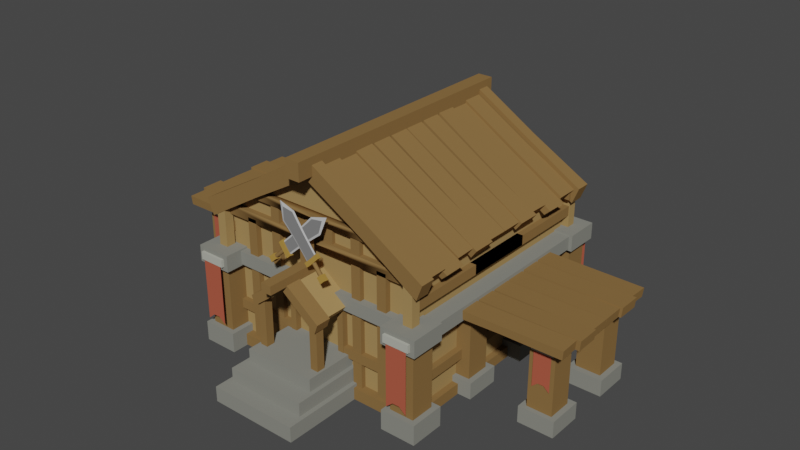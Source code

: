 # Source: Barracks_FirstAge_Level2.blend  (saved by Blender 3.0.42; exported with 4.5.12 LTS)
import bpy
from mathutils import Matrix  # noqa: F401  (used for matrix-valued properties, if any)

bpy.ops.wm.read_factory_settings(use_empty=True)
scene = bpy.context.scene
scene.name = 'Scene'

# ---- collections
col_collection = bpy.data.collections.new('Collection'); scene.collection.children.link(col_collection)

# ---- materials (node trees are filled in below, after node groups)
mat_wood = bpy.data.materials.new('Wood')
mat_wood.alpha_threshold = 0.0
mat_wood.use_transparent_shadow = False
mat_wood.diffuse_color = (0.2462, 0.1444, 0.0538, 1.0)
mat_wood.roughness = 0.5
mat_stone = bpy.data.materials.new('Stone')
mat_stone.alpha_threshold = 0.0
mat_stone.use_transparent_shadow = False
mat_stone.diffuse_color = (0.2444, 0.2462, 0.2155, 1.0)
mat_stone.roughness = 0.5
mat_wood_light = bpy.data.materials.new('Wood_Light')
mat_wood_light.alpha_threshold = 0.0
mat_wood_light.use_transparent_shadow = False
mat_wood_light.diffuse_color = (0.3757, 0.2432, 0.09746, 1.0)
mat_wood_light.roughness = 0.5
mat_stone_light = bpy.data.materials.new('Stone_Light')
mat_stone_light.alpha_threshold = 0.0
mat_stone_light.use_transparent_shadow = False
mat_stone_light.diffuse_color = (0.4541, 0.4575, 0.3991, 1.0)
mat_stone_light.roughness = 0.5
mat_main = bpy.data.materials.new('Main')
mat_main.alpha_threshold = 0.0
mat_main.use_transparent_shadow = False
mat_main.diffuse_color = (0.4385, 0.09992, 0.05886, 1.0)
mat_main.roughness = 0.5
mat_gold = bpy.data.materials.new('Gold')
mat_gold.alpha_threshold = 0.0
mat_gold.use_transparent_shadow = False
mat_gold.diffuse_color = (0.3844, 0.2247, 0.05113, 1.0)
mat_gold.roughness = 0.5
mat_metal_light = bpy.data.materials.new('Metal_Light')
mat_metal_light.alpha_threshold = 0.0
mat_metal_light.use_transparent_shadow = False
mat_metal_light.diffuse_color = (0.1902, 0.1902, 0.1902, 1.0)
mat_metal_light.roughness = 0.5
mat_white = bpy.data.materials.new('White')
mat_white.alpha_threshold = 0.0
mat_white.use_transparent_shadow = False
mat_white.diffuse_color = (0.4869, 0.4869, 0.4869, 1.0)
mat_white.roughness = 0.5

# ---- node groups
ng_auto_smooth = bpy.data.node_groups.new('Auto Smooth', 'GeometryNodeTree')
_s = ng_auto_smooth.interface.new_socket(name='Geometry', in_out='OUTPUT', socket_type='NodeSocketGeometry')
_s = ng_auto_smooth.interface.new_socket(name='Geometry', in_out='INPUT', socket_type='NodeSocketGeometry')
_s = ng_auto_smooth.interface.new_socket(name='Angle', in_out='INPUT', socket_type='NodeSocketFloat')
_s.subtype = 'ANGLE'
_s.min_value = 0.0
_s.max_value = 3.142
ng_auto_smooth.is_modifier = True
_N = ng_auto_smooth.nodes; _L = ng_auto_smooth.links
n0 = _N.new('NodeGroupOutput'); n0.name = 'Group Output'; n0.location = (480, -100)
n1 = _N.new('NodeGroupInput'); n1.name = 'Group Input'; n1.location = (-420, -300)
n2 = _N.new('NodeGroupInput'); n2.name = 'Group Input.001'; n2.location = (-60, -100)
n3 = _N.new('GeometryNodeSetShadeSmooth'); n3.name = 'Set Shade Smooth'; n3.location = (120, -100)
n3.domain = 'EDGE'
n4 = _N.new('GeometryNodeSetShadeSmooth'); n4.name = 'Set Shade Smooth.001'; n4.location = (300, -100)
n5 = _N.new('GeometryNodeInputMeshEdgeAngle'); n5.name = 'Edge Angle'; n5.location = (-420, -220)
n6 = _N.new('GeometryNodeInputEdgeSmooth'); n6.name = 'Is Edge Smooth'; n6.location = (-60, -160)
n7 = _N.new('GeometryNodeInputShadeSmooth'); n7.name = 'Is Face Smooth'; n7.location = (-240, -340)
n8 = _N.new('FunctionNodeBooleanMath'); n8.name = 'Boolean Math'; n8.location = (-60, -220)
n9 = _N.new('FunctionNodeCompare'); n9.name = 'Compare'; n9.location = (-240, -180)
n9.operation = 'LESS_EQUAL'
_L.new(n5.outputs[0], n9.inputs[0])
_L.new(n4.outputs[0], n0.inputs[0])
_L.new(n1.outputs[1], n9.inputs[1])
_L.new(n9.outputs[0], n8.inputs[0])
_L.new(n7.outputs[0], n8.inputs[1])
_L.new(n2.outputs[0], n3.inputs[0])
_L.new(n6.outputs[0], n3.inputs[1])
_L.new(n3.outputs[0], n4.inputs[0])
_L.new(n8.outputs[0], n3.inputs[2])
n0.is_active_output = True

# ---- material node trees

# ---- world
world_world = bpy.data.worlds.new('World'); scene.world = world_world
world_world.use_nodes = True; world_world.node_tree.nodes.clear()
_N = world_world.node_tree.nodes; _L = world_world.node_tree.links
n0 = _N.new('ShaderNodeOutputWorld'); n0.name = 'World Output'; n0.location = (300, 300)
n1 = _N.new('ShaderNodeBackground'); n1.name = 'Background'; n1.location = (10, 300)
n1.inputs[0].default_value = (0.05088, 0.05088, 0.05088, 1.0)
_L.new(n1.outputs[0], n0.inputs[0])
n0.is_active_output = True
world_world.color = (0.05088, 0.05088, 0.05088)
world_world.use_sun_shadow = False
world_world.sun_shadow_jitter_overblur = 0.0

# ---- meshes
me_cube_228 = bpy.data.meshes.new('Cube.228')
me_cube_228.from_pydata([(0.4961, -0.4881, 0.5797), (0.4714, -0.4865, 0.5163), (0.4961, -0.429, 0.5797), (0.4714, -0.4274, 0.5163), (0.3208, -0.4574, 0.5449), (0.3208, -0.4574, -0.00528), (0.2818, -0.4574, 0.5449), (0.2818, -0.4574, -0.00528), (0.3208, -0.4156, 0.5449), (0.3208, -0.4156, -0.00528), (0.2818, -0.4156, 0.5449), (0.2818, -0.4156, -0.00528), (0.1418, -0.6121, 0.3209), (0.1557, -0.6121, 0.3578), (0.1418, -0.5511, 0.3209), (0.1557, -0.5511, 0.3578), (0.2056, -0.4538, 0.6371), (0.2056, -0.4538, -0.007164), (0.1666, -0.4538, 0.6371), (0.1666, -0.4538, -0.007164), (0.2056, -0.4191, 0.6371), (0.2056, -0.4191, -0.007164), (0.1666, -0.4191, 0.6371), (0.1666, -0.4191, -0.007164), (0.3981, -0.4558, 0.1458), (0.1068, -0.4558, 0.1458), (0.3981, -0.4558, 0.1848), (0.1068, -0.4558, 0.1848), (0.3981, -0.414, 0.1458), (0.1068, -0.414, 0.1458), (0.3981, -0.414, 0.1848), (0.1068, -0.414, 0.1848), (0.3067, -0.4221, 0.1458), (0.3067, -0.4221, 0.1848), (0.2649, -0.4221, 0.1458), (0.2649, -0.4221, 0.1848), (0.2552, -0.4824, 0.7198), (0.2431, -0.4812, 0.6553), (0.2552, -0.4343, 0.7198), (0.2431, -0.4331, 0.6553), (0.4759, -0.4348, 0.5724), (0.4523, -0.4333, 0.5407), (0.4759, -0.3439, 0.5724), (0.4523, -0.3424, 0.5407), (0.2552, -0.4297, 0.7007), (0.2431, -0.4284, 0.668), (0.2552, -0.3488, 0.7007), (0.2431, -0.3475, 0.668), (0.0006682, -0.3498, 0.8446), (0.486, -0.3471, 0.5514), (0.0006528, -0.3482, 0.8078), (0.4629, -0.3456, 0.5303), (0.4853, -0.2566, 0.5524), (0.4622, -0.2551, 0.5313), (0.2558, -0.3462, 0.6891), (0.2438, -0.3448, 0.6671), (0.2552, -0.2653, 0.69), (0.2432, -0.2639, 0.6679), (0.0001991, -0.268, 0.8532), (0.4641, -0.257, 0.572), (0.000182, -0.2658, 0.8082), (0.442, -0.2553, 0.5426), (-0.0006716, -0.1872, 0.855), (0.4631, -0.1767, 0.5739), (-0.0006887, -0.185, 0.81), (0.441, -0.175, 0.5446), (0.2553, -0.2619, 0.6968), (0.2433, -0.2601, 0.6666), (0.2545, -0.1811, 0.6986), (0.2424, -0.1793, 0.6683), (0.002654, -0.1759, 0.851), (0.4785, -0.1778, 0.5672), (0.002643, -0.1744, 0.8036), (0.4549, -0.1763, 0.5355), (0.002316, -0.09502, 0.8514), (0.4781, -0.08689, 0.5676), (0.002305, -0.09356, 0.8039), (0.4545, -0.08534, 0.5359), (0.2578, -0.1741, 0.6955), (0.2458, -0.1728, 0.6628), (0.2574, -0.09327, 0.6959), (0.2454, -0.09194, 0.6632), (0.002658, -0.08326, 0.8501), (0.4667, -0.09053, 0.5691), (0.002698, -0.08194, 0.8051), (0.4446, -0.08882, 0.5397), (0.003345, -0.002403, 0.8502), (0.4675, -0.0009294, 0.5693), (0.003385, -0.001077, 0.8052), (0.4454, 0.0007823, 0.5398), (0.2579, -0.08519, 0.6938), (0.2459, -0.08379, 0.6635), (0.2586, -0.004326, 0.6939), (0.2466, -0.002925, 0.6636), (0.3628, -0.5353, -0.005397), (0.3628, -0.5353, 0.07449), (0.3628, -0.3933, -0.005397), (0.3628, -0.3933, 0.07449), (0.5048, -0.5353, -0.005397), (0.5048, -0.5353, 0.07449), (0.5048, -0.3933, -0.005397), (0.5048, -0.3933, 0.07449), (0.3843, -0.5139, 0.05499), (0.3843, -0.4148, 0.05499), (0.4833, -0.5139, 0.05499), (0.4833, -0.4148, 0.05499), (0.3843, -0.5139, 0.3612), (0.3843, -0.4148, 0.3612), (0.4833, -0.4148, 0.3612), (0.4833, -0.5139, 0.3612), (0.3628, -0.5353, 0.3371), (0.3628, -0.5353, 0.4036), (0.3628, -0.3933, 0.3371), (0.3628, -0.3933, 0.4036), (0.5048, -0.5353, 0.3371), (0.5048, -0.5353, 0.4036), (0.5048, -0.3933, 0.3371), (0.5048, -0.3933, 0.4036), (0.4646, -0.4574, 0.53), (0.4646, -0.4574, 0.569), (0.4646, -0.4156, 0.53), (0.4646, -0.4156, 0.569), (0.08047, -0.4495, 0.6394), (0.08047, -0.4495, 0.5526), (0.04147, -0.4495, 0.6394), (0.04147, -0.4495, 0.5526), (0.08047, -0.4235, 0.6394), (0.08047, -0.4235, 0.5526), (0.04147, -0.4235, 0.6394), (0.04147, -0.4235, 0.5526), (0.4147, -0.4835, 0.3618), (0.4147, -0.4452, 0.3618), (0.4529, -0.4835, 0.3618), (0.4529, -0.4452, 0.3618), (0.4147, -0.4835, 0.5711), (0.4147, -0.4452, 0.5711), (0.4529, -0.4452, 0.5711), (0.4529, -0.4835, 0.5711), (0.1363, -0.5601, 0.3411), (0.1491, -0.5601, 0.3609), (0.1363, -0.4239, 0.3411), (0.1491, -0.4239, 0.3609), (0.1372, -0.6002, 0.3566), (0.1372, -0.6002, 0.0996), (0.1055, -0.6002, 0.3566), (0.1055, -0.6002, 0.0996), (0.1372, -0.5662, 0.3566), (0.1372, -0.5662, 0.0996), (0.1055, -0.5662, 0.3566), (0.1055, -0.5662, 0.0996), (0.4913, -0.4667, 0.3434), (0.4913, -0.4667, 0.3973), (0.02154, -0.4086, 0.4901), (0.02154, -0.6865, 0.4901), (0.02154, -0.4086, 0.456), (0.02154, -0.6865, 0.456), (0.3111, -0.4156, 0.6603), (0.3111, -0.4156, 0.6291), (0.3111, -0.4574, 0.6603), (0.3111, -0.4574, 0.6291), (0.126, -0.4586, 0.3528), (0.126, -0.4586, 0.1426), (0.101, -0.4586, 0.3528), (0.101, -0.4586, 0.1426), (0.126, -0.4168, 0.3528), (0.126, -0.4168, 0.1426), (0.101, -0.4168, 0.3528), (0.101, -0.4168, 0.1426), (0.3843, -0.2049, 0.05499), (0.3843, -0.1059, 0.05499), (0.4833, -0.2049, 0.05499), (0.4833, -0.1059, 0.05499), (0.3843, -0.2049, 0.3612), (0.3843, -0.1059, 0.3612), (0.4833, -0.1059, 0.3612), (0.4833, -0.2049, 0.3612), (0.3628, -0.2234, 0.007986), (0.3628, -0.2234, 0.07449), (0.3628, -0.08146, 0.007986), (0.3628, -0.08146, 0.07449), (0.5048, -0.2234, 0.007986), (0.5048, -0.2234, 0.07449), (0.5048, -0.08146, 0.007986), (0.5048, -0.08146, 0.07449), (0.4501, -0.4377, 0.1458), (0.4501, -0.4377, 0.1848), (0.4083, -0.4377, 0.1458), (0.4083, -0.4377, 0.1848), (0.4504, 0.1395, 0.4519), (0.4504, -0.4655, 0.4519), (0.4504, 0.1395, 0.4909), (0.4504, -0.4655, 0.4909), (0.4179, 0.1395, 0.4519), (0.4179, -0.4655, 0.4519), (0.4179, 0.1395, 0.4909), (0.4179, -0.4655, 0.4909), (0.4501, -0.4377, 0.006759), (0.4501, -0.4377, 0.04997), (0.4083, -0.4377, 0.006759), (0.4083, -0.4377, 0.04997), (0.4201, -0.4685, -0.003952), (0.4201, -0.4685, 0.04372), (0.4201, -0.4266, -0.003952), (0.4201, -0.4266, 0.04372), (0.7243, -0.2049, 0.05499), (0.7243, -0.1059, 0.05499), (0.8234, -0.2049, 0.05499), (0.8234, -0.1059, 0.05499), (0.7243, -0.2049, 0.3612), (0.7243, -0.1059, 0.3612), (0.8234, -0.1059, 0.3612), (0.8234, -0.2049, 0.3612), (0.7028, -0.2234, 0.007986), (0.7028, -0.2234, 0.07449), (0.7028, -0.08146, 0.007986), (0.7028, -0.08146, 0.07449), (0.8448, -0.2234, 0.007986), (0.8448, -0.2234, 0.07449), (0.8448, -0.08146, 0.007986), (0.8448, -0.08146, 0.07449), (0.3513, -0.268, 0.3866), (0.88, -0.257, 0.3841), (0.3513, -0.2658, 0.348), (0.8762, -0.2553, 0.3475), (0.3513, -0.1872, 0.3877), (0.8782, -0.1767, 0.3853), (0.3513, -0.185, 0.3491), (0.8743, -0.175, 0.3487), (0.6368, -0.2619, 0.3837), (0.642, -0.2601, 0.3516), (0.6351, -0.1811, 0.3848), (0.6403, -0.1793, 0.3527), (0.3513, -0.1759, 0.386), (0.8948, -0.1778, 0.3874), (0.3513, -0.1744, 0.3453), (0.8909, -0.1763, 0.348), (0.3513, -0.09502, 0.3861), (0.8943, -0.08689, 0.3875), (0.3513, -0.09356, 0.3454), (0.8903, -0.08534, 0.3482), (0.6395, -0.1741, 0.3839), (0.646, -0.1728, 0.3497), (0.639, -0.09327, 0.384), (0.6456, -0.09194, 0.3498), (0.3513, -0.08326, 0.3852), (0.8837, -0.09053, 0.3829), (0.3513, -0.08194, 0.3466), (0.8799, -0.08882, 0.3464), (0.3513, -0.002403, 0.3857), (0.8843, -0.0009294, 0.3835), (0.3513, -0.001077, 0.3471), (0.8805, 0.0007824, 0.3469), (0.6405, -0.08519, 0.3824), (0.6458, -0.08379, 0.3503), (0.641, -0.004326, 0.3829), (0.6463, -0.002925, 0.3508), (0.4258, -0.435, -0.003791), (0.4258, -0.435, 0.5611), (0.1147, -0.435, 0.3655), (0.1147, -0.435, 0.1538), (0.3811, -0.5288, 0.3549), (0.3811, -0.5288, 0.3857), (0.4865, -0.5288, 0.3549), (0.4865, -0.5288, 0.3857), (0.3811, -0.5462, 0.3549), (0.3811, -0.5462, 0.3857), (0.4865, -0.5462, 0.3857), (0.4865, -0.5462, 0.3549), (0.3924, -0.5435, 0.3839), (0.4205, -0.5435, 0.3839), (0.4485, -0.5435, 0.3839), (0.4766, -0.5435, 0.3839), (0.3924, -0.5435, 0.1069), (0.4205, -0.5435, 0.1313), (0.4485, -0.5435, 0.1313), (0.4766, -0.5435, 0.1069), (0.7314, -0.1965, 0.3078), (0.7314, -0.1965, 0.3327), (0.8169, -0.1958, 0.3078), (0.8169, -0.1958, 0.3327), (0.7315, -0.2106, 0.3078), (0.7315, -0.2106, 0.3327), (0.817, -0.2099, 0.3327), (0.817, -0.2099, 0.3078), (0.7406, -0.2083, 0.3312), (0.7634, -0.2081, 0.3312), (0.7862, -0.2079, 0.3312), (0.8089, -0.2077, 0.3312), (0.7406, -0.2083, 0.1639), (0.7634, -0.2081, 0.1837), (0.7862, -0.2079, 0.1837), (0.8089, -0.2077, 0.1639), (0.01715, -0.4722, 0.4693), (0.01715, -0.4722, 0.6404), (-0.01636, -0.4722, 0.4693), (-0.01636, -0.4722, 0.6404), (0.01715, -0.5063, 0.4693), (0.01715, -0.5063, 0.6404), (-0.01636, -0.5063, 0.4693), (-0.01636, -0.5063, 0.6404), (0.4961, 0.4881, 0.5797), (0.4714, 0.4865, 0.5163), (0.4961, 0.429, 0.5797), (0.4714, 0.4274, 0.5163), (0.3208, 0.4574, 0.5449), (0.3208, 0.4574, -0.00528), (0.2818, 0.4574, 0.5449), (0.2818, 0.4574, -0.00528), (0.3208, 0.4156, 0.5449), (0.3208, 0.4156, -0.00528), (0.2818, 0.4156, 0.5449), (0.2818, 0.4156, -0.00528), (0.1418, 0.6121, 0.3209), (0.1557, 0.6121, 0.3578), (0.1418, 0.5511, 0.3209), (0.1557, 0.5511, 0.3578), (0.2056, 0.4538, 0.6371), (0.2056, 0.4538, -0.007164), (0.1666, 0.4538, 0.6371), (0.1666, 0.4538, -0.007164), (0.2056, 0.4191, 0.6371), (0.2056, 0.4191, -0.007164), (0.1666, 0.4191, 0.6371), (0.1666, 0.4191, -0.007164), (0.3981, 0.4558, 0.1458), (0.1068, 0.4558, 0.1458), (0.3981, 0.4558, 0.1848), (0.1068, 0.4558, 0.1848), (0.3981, 0.414, 0.1458), (0.1068, 0.414, 0.1458), (0.3981, 0.414, 0.1848), (0.1068, 0.414, 0.1848), (0.3067, 1.34e-08, 0.1458), (0.3067, 0.4221, 0.1458), (0.3067, 1.34e-08, 0.1848), (0.3067, 0.4221, 0.1848), (0.2649, 1.158e-08, 0.1458), (0.2649, 0.4221, 0.1458), (0.2649, 1.158e-08, 0.1848), (0.2649, 0.4221, 0.1848), (0.2552, 0.4824, 0.7198), (0.2431, 0.4812, 0.6553), (0.2552, 0.4343, 0.7198), (0.2431, 0.4331, 0.6553), (0.4759, 0.4348, 0.5724), (0.4523, 0.4333, 0.5407), (0.4759, 0.3439, 0.5724), (0.4523, 0.3424, 0.5407), (0.2552, 0.4297, 0.7007), (0.2431, 0.4284, 0.668), (0.2552, 0.3488, 0.7007), (0.2431, 0.3475, 0.668), (0.0006681, 0.3498, 0.8446), (0.486, 0.3471, 0.5514), (0.0006527, 0.3482, 0.8078), (0.4629, 0.3456, 0.5303), (0.4853, 0.2566, 0.5524), (0.4622, 0.2551, 0.5313), (0.2558, 0.3462, 0.6891), (0.2438, 0.3448, 0.6671), (0.2552, 0.2653, 0.69), (0.2432, 0.2639, 0.6679), (0.000199, 0.268, 0.8532), (0.4641, 0.257, 0.572), (0.000182, 0.2658, 0.8082), (0.442, 0.2553, 0.5426), (-0.0006716, 0.1872, 0.855), (0.4631, 0.1767, 0.5739), (-0.0006887, 0.185, 0.81), (0.441, 0.175, 0.5446), (0.2553, 0.2619, 0.6968), (0.2433, 0.2601, 0.6666), (0.2545, 0.1811, 0.6986), (0.2424, 0.1793, 0.6683), (0.002654, 0.1759, 0.851), (0.4785, 0.1778, 0.5672), (0.002643, 0.1744, 0.8036), (0.4549, 0.1763, 0.5355), (0.002316, 0.09502, 0.8514), (0.4781, 0.08689, 0.5676), (0.002305, 0.09356, 0.8039), (0.4545, 0.08534, 0.5359), (0.2578, 0.1741, 0.6955), (0.2458, 0.1728, 0.6628), (0.2574, 0.09327, 0.6959), (0.2454, 0.09194, 0.6632), (0.002658, 0.08326, 0.8501), (0.4667, 0.09053, 0.5691), (0.002698, 0.08194, 0.8051), (0.4446, 0.08882, 0.5397), (0.003345, 0.002403, 0.8502), (0.4675, 0.0009295, 0.5693), (0.003385, 0.001077, 0.8052), (0.4454, -0.0007823, 0.5398), (0.2579, 0.08519, 0.6938), (0.2459, 0.08379, 0.6635), (0.2586, 0.004326, 0.6939), (0.2466, 0.002925, 0.6636), (0.3628, 0.5353, -0.005397), (0.3628, 0.5353, 0.07449), (0.3628, 0.3933, -0.005397), (0.3628, 0.3933, 0.07449), (0.5048, 0.5353, -0.005397), (0.5048, 0.5353, 0.07449), (0.5048, 0.3933, -0.005397), (0.5048, 0.3933, 0.07449), (0.3843, 0.5139, 0.05499), (0.3843, 0.4148, 0.05499), (0.4833, 0.5139, 0.05499), (0.4833, 0.4148, 0.05499), (0.3843, 0.5139, 0.3612), (0.3843, 0.4148, 0.3612), (0.4833, 0.4148, 0.3612), (0.4833, 0.5139, 0.3612), (0.3628, 0.5353, 0.3371), (0.3628, 0.5353, 0.4036), (0.3628, 0.3933, 0.3371), (0.3628, 0.3933, 0.4036), (0.5048, 0.5353, 0.3371), (0.5048, 0.5353, 0.4036), (0.5048, 0.3933, 0.3371), (0.5048, 0.3933, 0.4036), (0.4646, 0.4574, 0.53), (0.4646, 0.4574, 0.569), (0.4646, 0.4156, 0.53), (0.4646, 0.4156, 0.569), (0.08047, 0.4495, 0.6394), (0.08047, 0.4495, 0.5526), (0.04147, 0.4495, 0.6394), (0.04147, 0.4495, 0.5526), (0.08047, 0.4235, 0.6394), (0.08047, 0.4235, 0.5526), (0.04147, 0.4235, 0.6394), (0.04147, 0.4235, 0.5526), (0.4147, 0.4835, 0.3618), (0.4147, 0.4452, 0.3618), (0.4529, 0.4835, 0.3618), (0.4529, 0.4452, 0.3618), (0.4147, 0.4835, 0.5711), (0.4147, 0.4452, 0.5711), (0.4529, 0.4452, 0.5711), (0.4529, 0.4835, 0.5711), (0.1363, 0.5601, 0.3411), (0.1491, 0.5601, 0.3609), (0.1363, 0.4239, 0.3411), (0.1491, 0.4239, 0.3609), (0.1372, 0.6002, 0.3566), (0.1372, 0.6002, 0.0996), (0.1055, 0.6002, 0.3566), (0.1055, 0.6002, 0.0996), (0.1372, 0.5662, 0.3566), (0.1372, 0.5662, 0.0996), (0.1055, 0.5662, 0.3566), (0.1055, 0.5662, 0.0996), (0.4913, 0.4667, 0.3434), (0.4913, 0.4667, 0.3973), (0.4913, 2.148e-08, 0.3434), (0.4913, 2.148e-08, 0.3973), (0.02154, 0.4086, 0.4901), (0.02154, 0.6865, 0.4901), (0.02154, 0.4086, 0.456), (0.02154, 0.6865, 0.456), (0.3111, 0.4156, 0.6603), (0.3111, 0.4156, 0.6291), (0.3111, 0.4574, 0.6603), (0.3111, 0.4574, 0.6291), (0.126, 0.4586, 0.3528), (0.126, 0.4586, 0.1426), (0.101, 0.4586, 0.3528), (0.101, 0.4586, 0.1426), (0.126, 0.4168, 0.3528), (0.126, 0.4168, 0.1426), (0.101, 0.4168, 0.3528), (0.101, 0.4168, 0.1426), (0.3843, 0.2049, 0.05499), (0.3843, 0.1059, 0.05499), (0.4833, 0.2049, 0.05499), (0.4833, 0.1059, 0.05499), (0.3843, 0.2049, 0.3612), (0.3843, 0.1059, 0.3612), (0.4833, 0.1059, 0.3612), (0.4833, 0.2049, 0.3612), (0.3628, 0.2234, 0.007986), (0.3628, 0.2234, 0.07449), (0.3628, 0.08146, 0.007986), (0.3628, 0.08146, 0.07449), (0.5048, 0.2234, 0.007986), (0.5048, 0.2234, 0.07449), (0.5048, 0.08146, 0.007986), (0.5048, 0.08146, 0.07449), (0.4501, 1.967e-08, 0.1458), (0.4501, 0.4377, 0.1458), (0.4501, 1.967e-08, 0.1848), (0.4501, 0.4377, 0.1848), (0.4083, 1.785e-08, 0.1458), (0.4083, 0.4377, 0.1458), (0.4083, 1.785e-08, 0.1848), (0.4083, 0.4377, 0.1848), (0.4504, -0.1395, 0.4519), (0.4504, 0.4655, 0.4519), (0.4504, -0.1395, 0.4909), (0.4504, 0.4655, 0.4909), (0.4179, -0.1395, 0.4519), (0.4179, 0.4655, 0.4519), (0.4179, -0.1395, 0.4909), (0.4179, 0.4655, 0.4909), (0.4501, 1.967e-08, 0.006759), (0.4501, 0.4377, 0.006759), (0.4501, 1.967e-08, 0.04997), (0.4501, 0.4377, 0.04997), (0.4083, 1.785e-08, 0.006759), (0.4083, 0.4377, 0.006759), (0.4083, 1.785e-08, 0.04997), (0.4083, 0.4377, 0.04997), (0.4201, 0.4685, -0.003952), (0.4201, 0.4685, 0.04372), (0.4201, 0.4266, -0.003952), (0.4201, 0.4266, 0.04372), (0.7243, 0.2049, 0.05499), (0.7243, 0.1059, 0.05499), (0.8234, 0.2049, 0.05499), (0.8234, 0.1059, 0.05499), (0.7243, 0.2049, 0.3612), (0.7243, 0.1059, 0.3612), (0.8234, 0.1059, 0.3612), (0.8234, 0.2049, 0.3612), (0.7028, 0.2234, 0.007986), (0.7028, 0.2234, 0.07449), (0.7028, 0.08146, 0.007986), (0.7028, 0.08146, 0.07449), (0.8448, 0.2234, 0.007986), (0.8448, 0.2234, 0.07449), (0.8448, 0.08146, 0.007986), (0.8448, 0.08146, 0.07449), (0.3513, 0.268, 0.3866), (0.88, 0.257, 0.3841), (0.3513, 0.2658, 0.348), (0.8762, 0.2553, 0.3475), (0.3513, 0.1872, 0.3877), (0.8782, 0.1767, 0.3853), (0.3513, 0.185, 0.3491), (0.8743, 0.175, 0.3487), (0.6368, 0.2619, 0.3837), (0.642, 0.2601, 0.3516), (0.6351, 0.1811, 0.3848), (0.6403, 0.1793, 0.3527), (0.3513, 0.1759, 0.386), (0.8948, 0.1778, 0.3874), (0.3513, 0.1744, 0.3453), (0.8909, 0.1763, 0.348), (0.3513, 0.09502, 0.3861), (0.8943, 0.08689, 0.3875), (0.3513, 0.09356, 0.3454), (0.8903, 0.08534, 0.3482), (0.6395, 0.1741, 0.3839), (0.646, 0.1728, 0.3497), (0.639, 0.09327, 0.384), (0.6456, 0.09194, 0.3498), (0.3513, 0.08326, 0.3852), (0.8837, 0.09053, 0.3829), (0.3513, 0.08194, 0.3466), (0.8799, 0.08882, 0.3464), (0.3513, 0.002403, 0.3857), (0.8843, 0.0009295, 0.3835), (0.3513, 0.001077, 0.3471), (0.8805, -0.0007823, 0.3469), (0.6405, 0.08519, 0.3824), (0.6458, 0.08379, 0.3503), (0.641, 0.004326, 0.3829), (0.6463, 0.002925, 0.3508), (0.4258, 0.435, -0.003791), (0.4258, 0.435, 0.5611), (0.1147, 0.435, 0.3655), (0.1147, 0.435, 0.1538), (0.4258, 1.861e-08, -0.003791), (0.4258, 1.861e-08, 0.5611), (0.3811, 0.5288, 0.3549), (0.3811, 0.5288, 0.3857), (0.4865, 0.5288, 0.3549), (0.4865, 0.5288, 0.3857), (0.3811, 0.5462, 0.3549), (0.3811, 0.5462, 0.3857), (0.4865, 0.5462, 0.3857), (0.4865, 0.5462, 0.3549), (0.3924, 0.5435, 0.3839), (0.4205, 0.5435, 0.3839), (0.4485, 0.5435, 0.3839), (0.4766, 0.5435, 0.3839), (0.3924, 0.5435, 0.1069), (0.4205, 0.5435, 0.1313), (0.4485, 0.5435, 0.1313), (0.4766, 0.5435, 0.1069), (0.7314, 0.1965, 0.3078), (0.7314, 0.1965, 0.3327), (0.8169, 0.1958, 0.3078), (0.8169, 0.1958, 0.3327), (0.7315, 0.2106, 0.3078), (0.7315, 0.2106, 0.3327), (0.817, 0.2099, 0.3327), (0.817, 0.2099, 0.3078), (0.7406, 0.2083, 0.3312), (0.7634, 0.2081, 0.3312), (0.7862, 0.2079, 0.3312), (0.8089, 0.2077, 0.3312), (0.7406, 0.2083, 0.1639), (0.7634, 0.2081, 0.1837), (0.7862, 0.2079, 0.1837), (0.8089, 0.2077, 0.1639), (2.109e-08, -0.4824, 0.8752), (-0.4961, -0.4881, 0.5797), (2.103e-08, -0.4812, 0.796), (-0.4714, -0.4865, 0.5163), (1.898e-08, -0.4343, 0.8752), (-0.4961, -0.429, 0.5797), (1.893e-08, -0.4331, 0.796), (-0.4714, -0.4274, 0.5163), (-0.3208, -0.4574, 0.5449), (-0.3208, -0.4574, -0.00528), (-0.2818, -0.4574, 0.5449), (-0.2818, -0.4574, -0.00528), (-0.3208, -0.4156, 0.5449), (-0.3208, -0.4156, -0.00528), (-0.2818, -0.4156, 0.5449), (-0.2818, -0.4156, -0.00528), (-0.1418, -0.6121, 0.3209), (2.676e-08, -0.6121, 0.4315), (-0.1557, -0.6121, 0.3578), (2.676e-08, -0.6121, 0.4765), (-0.1418, -0.5511, 0.3209), (2.409e-08, -0.5511, 0.4315), (-0.1557, -0.5511, 0.3578), (2.409e-08, -0.5511, 0.4765), (-0.2056, -0.4538, 0.6371), (-0.2056, -0.4538, -0.007164), (-0.1666, -0.4538, 0.6371), (-0.1666, -0.4538, -0.007164), (-0.2056, -0.4191, 0.6371), (-0.2056, -0.4191, -0.007164), (-0.1666, -0.4191, 0.6371), (-0.1666, -0.4191, -0.007164), (-0.3981, -0.4558, 0.1458), (-0.1068, -0.4558, 0.1458), (-0.3981, -0.4558, 0.1848), (-0.1068, -0.4558, 0.1848), (-0.3981, -0.414, 0.1458), (-0.1068, -0.414, 0.1458), (-0.3981, -0.414, 0.1848), (-0.1068, -0.414, 0.1848), (-0.3067, -0.4221, 0.1458), (-0.3067, -0.4221, 0.1848), (-0.2649, -0.4221, 0.1458), (-0.2649, -0.4221, 0.1848), (-0.2552, -0.4824, 0.7198), (-0.2431, -0.4812, 0.6553), (-0.2552, -0.4343, 0.7198), (-0.2431, -0.4331, 0.6553), (1.878e-08, -0.4297, 0.8561), (-0.4759, -0.4348, 0.5724), (1.873e-08, -0.4284, 0.8087), (-0.4523, -0.4333, 0.5407), (1.525e-08, -0.3488, 0.8561), (-0.4759, -0.3439, 0.5724), (1.519e-08, -0.3475, 0.8087), (-0.4523, -0.3424, 0.5407), (-0.2552, -0.4297, 0.7007), (-0.2431, -0.4284, 0.668), (-0.2552, -0.3488, 0.7007), (-0.2431, -0.3475, 0.668), (-0.0006681, -0.3498, 0.8446), (-0.486, -0.3471, 0.5514), (-0.0006527, -0.3482, 0.8078), (-0.4629, -0.3456, 0.5303), (1.176e-08, -0.269, 0.8455), (-0.4853, -0.2566, 0.5524), (1.168e-08, -0.2673, 0.8087), (-0.4622, -0.2551, 0.5313), (-0.2558, -0.3462, 0.6891), (-0.2438, -0.3448, 0.6671), (-0.2552, -0.2653, 0.69), (-0.2432, -0.2639, 0.6679), (-0.000199, -0.268, 0.8532), (-0.4641, -0.257, 0.572), (-0.000182, -0.2658, 0.8082), (-0.442, -0.2553, 0.5426), (0.0006716, -0.1872, 0.855), (-0.4631, -0.1767, 0.5739), (0.0006887, -0.185, 0.81), (-0.441, -0.175, 0.5446), (-0.2553, -0.2619, 0.6968), (-0.2433, -0.2601, 0.6666), (-0.2545, -0.1811, 0.6986), (-0.2424, -0.1793, 0.6683), (-0.002654, -0.1759, 0.851), (-0.4785, -0.1778, 0.5672), (-0.002643, -0.1744, 0.8036), (-0.4549, -0.1763, 0.5355), (-0.002316, -0.09502, 0.8514), (-0.4781, -0.08689, 0.5676), (-0.002305, -0.09356, 0.8039), (-0.4545, -0.08534, 0.5359), (-0.2578, -0.1741, 0.6955), (-0.2458, -0.1728, 0.6628), (-0.2574, -0.09327, 0.6959), (-0.2454, -0.09194, 0.6632), (-0.002658, -0.08326, 0.8501), (-0.4667, -0.09053, 0.5691), (-0.002698, -0.08194, 0.8051), (-0.4446, -0.08882, 0.5397), (-0.003345, -0.002403, 0.8502), (-0.4675, -0.0009295, 0.5693), (-0.003385, -0.001077, 0.8052), (-0.4454, 0.0007823, 0.5398), (-0.2579, -0.08519, 0.6938), (-0.2459, -0.08379, 0.6635), (-0.2586, -0.004326, 0.6939), (-0.2466, -0.002925, 0.6636), (-0.3628, -0.5353, -0.005397), (-0.3628, -0.5353, 0.07449), (-0.3628, -0.3933, -0.005397), (-0.3628, -0.3933, 0.07449), (-0.5048, -0.5353, -0.005397), (-0.5048, -0.5353, 0.07449), (-0.5048, -0.3933, -0.005397), (-0.5048, -0.3933, 0.07449), (-0.3843, -0.5139, 0.05499), (-0.3843, -0.4148, 0.05499), (-0.4833, -0.5139, 0.05499), (-0.4833, -0.4148, 0.05499), (-0.3843, -0.5139, 0.3612), (-0.3843, -0.4148, 0.3612), (-0.4833, -0.4148, 0.3612), (-0.4833, -0.5139, 0.3612), (-0.3628, -0.5353, 0.3371), (-0.3628, -0.5353, 0.4036), (-0.3628, -0.3933, 0.3371), (-0.3628, -0.3933, 0.4036), (-0.5048, -0.5353, 0.3371), (-0.5048, -0.5353, 0.4036), (-0.5048, -0.3933, 0.3371), (-0.5048, -0.3933, 0.4036), (-0.4646, -0.4574, 0.53), (1.999e-08, -0.4574, 0.53), (-0.4646, -0.4574, 0.569), (1.999e-08, -0.4574, 0.569), (-0.4646, -0.4156, 0.53), (1.817e-08, -0.4156, 0.53), (-0.4646, -0.4156, 0.569), (1.817e-08, -0.4156, 0.569), (-0.08047, -0.4495, 0.6394), (-0.08047, -0.4495, 0.5526), (-0.04147, -0.4495, 0.6394), (-0.04147, -0.4495, 0.5526), (-0.08047, -0.4235, 0.6394), (-0.08047, -0.4235, 0.5526), (-0.04147, -0.4235, 0.6394), (-0.04147, -0.4235, 0.5526), (-0.4147, -0.4835, 0.3618), (-0.4147, -0.4452, 0.3618), (-0.4529, -0.4835, 0.3618), (-0.4529, -0.4452, 0.3618), (-0.4147, -0.4835, 0.5711), (-0.4147, -0.4452, 0.5711), (-0.4529, -0.4452, 0.5711), (-0.4529, -0.4835, 0.5711), (-0.1363, -0.5601, 0.3411), (2.448e-08, -0.5601, 0.4428), (-0.1491, -0.5601, 0.3609), (2.448e-08, -0.5601, 0.4701), (-0.1363, -0.4239, 0.3411), (1.853e-08, -0.4239, 0.4428), (-0.1491, -0.4239, 0.3609), (1.853e-08, -0.4239, 0.4701), (-0.1372, -0.6002, 0.3566), (-0.1372, -0.6002, 0.0996), (-0.1055, -0.6002, 0.3566), (-0.1055, -0.6002, 0.0996), (-0.1372, -0.5662, 0.3566), (-0.1372, -0.5662, 0.0996), (-0.1055, -0.5662, 0.3566), (-0.1055, -0.5662, 0.0996), (2.04e-08, -0.4667, 0.3434), (2.04e-08, -0.4667, 0.3973), (-0.4913, -0.4667, 0.3434), (-0.4913, -0.4667, 0.3973), (-0.02154, -0.4086, 0.4901), (-0.02154, -0.6865, 0.4901), (1.786e-08, -0.4086, 0.4901), (3.001e-08, -0.6865, 0.4901), (-0.02154, -0.4086, 0.456), (-0.02154, -0.6865, 0.456), (1.786e-08, -0.4086, 0.456), (3.001e-08, -0.6865, 0.456), (1.817e-08, -0.4156, 0.6603), (-0.3111, -0.4156, 0.6603), (1.817e-08, -0.4156, 0.6291), (-0.3111, -0.4156, 0.6291), (1.999e-08, -0.4574, 0.6603), (-0.3111, -0.4574, 0.6603), (1.999e-08, -0.4574, 0.6291), (-0.3111, -0.4574, 0.6291), (-0.126, -0.4586, 0.3528), (-0.126, -0.4586, 0.1426), (-0.101, -0.4586, 0.3528), (-0.101, -0.4586, 0.1426), (-0.126, -0.4168, 0.3528), (-0.126, -0.4168, 0.1426), (-0.101, -0.4168, 0.3528), (-0.101, -0.4168, 0.1426), (-0.3843, -0.2049, 0.05499), (-0.3843, -0.1059, 0.05499), (-0.4833, -0.2049, 0.05499), (-0.4833, -0.1059, 0.05499), (-0.3843, -0.2049, 0.3612), (-0.3843, -0.1059, 0.3612), (-0.4833, -0.1059, 0.3612), (-0.4833, -0.2049, 0.3612), (-0.3628, -0.2234, 0.007986), (-0.3628, -0.2234, 0.07449), (-0.3628, -0.08146, 0.007986), (-0.3628, -0.08146, 0.07449), (-0.5048, -0.2234, 0.007986), (-0.5048, -0.2234, 0.07449), (-0.5048, -0.08146, 0.007986), (-0.5048, -0.08146, 0.07449), (-0.4501, -0.4377, 0.1458), (-0.4501, -0.4377, 0.1848), (-0.4083, -0.4377, 0.1458), (-0.4083, -0.4377, 0.1848), (-0.4504, 0.1395, 0.4519), (-0.4504, -0.4655, 0.4519), (-0.4504, 0.1395, 0.4909), (-0.4504, -0.4655, 0.4909), (-0.4179, 0.1395, 0.4519), (-0.4179, -0.4655, 0.4519), (-0.4179, 0.1395, 0.4909), (-0.4179, -0.4655, 0.4909), (-0.4501, -0.4377, 0.006759), (-0.4501, -0.4377, 0.04997), (-0.4083, -0.4377, 0.006759), (-0.4083, -0.4377, 0.04997), (-0.4201, -0.4685, -0.003952), (2.048e-08, -0.4685, -0.003952), (-0.4201, -0.4685, 0.04372), (2.048e-08, -0.4685, 0.04372), (-0.4201, -0.4266, -0.003952), (1.865e-08, -0.4266, -0.003952), (-0.4201, -0.4266, 0.04372), (1.865e-08, -0.4266, 0.04372), (-0.7243, -0.2049, 0.05499), (-0.7243, -0.1059, 0.05499), (-0.8234, -0.2049, 0.05499), (-0.8234, -0.1059, 0.05499), (-0.7243, -0.2049, 0.3612), (-0.7243, -0.1059, 0.3612), (-0.8234, -0.1059, 0.3612), (-0.8234, -0.2049, 0.3612), (-0.7028, -0.2234, 0.007986), (-0.7028, -0.2234, 0.07449), (-0.7028, -0.08146, 0.007986), (-0.7028, -0.08146, 0.07449), (-0.8448, -0.2234, 0.007986), (-0.8448, -0.2234, 0.07449), (-0.8448, -0.08146, 0.007986), (-0.8448, -0.08146, 0.07449), (-0.3513, -0.268, 0.3866), (-0.88, -0.257, 0.3841), (-0.3513, -0.2658, 0.348), (-0.8762, -0.2553, 0.3475), (-0.3513, -0.1872, 0.3877), (-0.8782, -0.1767, 0.3853), (-0.3513, -0.185, 0.3491), (-0.8743, -0.175, 0.3487), (-0.6368, -0.2619, 0.3837), (-0.642, -0.2601, 0.3516), (-0.6351, -0.1811, 0.3848), (-0.6403, -0.1793, 0.3527), (-0.3513, -0.1759, 0.386), (-0.8948, -0.1778, 0.3874), (-0.3513, -0.1744, 0.3453), (-0.8909, -0.1763, 0.348), (-0.3513, -0.09502, 0.3861), (-0.8943, -0.08689, 0.3875), (-0.3513, -0.09356, 0.3454), (-0.8903, -0.08534, 0.3482), (-0.6395, -0.1741, 0.3839), (-0.646, -0.1728, 0.3497), (-0.639, -0.09327, 0.384), (-0.6456, -0.09194, 0.3498), (-0.3513, -0.08326, 0.3852), (-0.8837, -0.09053, 0.3829), (-0.3513, -0.08194, 0.3466), (-0.8799, -0.08882, 0.3464), (-0.3513, -0.002403, 0.3857), (-0.8843, -0.0009295, 0.3835), (-0.3513, -0.001077, 0.3471), (-0.8805, 0.0007823, 0.3469), (-0.6405, -0.08519, 0.3824), (-0.6458, -0.08379, 0.3503), (-0.641, -0.004326, 0.3829), (-0.6463, -0.002925, 0.3508), (-0.4258, -0.435, -0.003791), (-0.4258, -0.435, 0.5611), (1.901e-08, -0.435, 0.8165), (-0.1147, -0.435, 0.3655), (-0.1147, -0.435, 0.1538), (1.901e-08, -0.435, 0.1538), (1.901e-08, -0.435, 0.5611), (1.901e-08, -0.435, 0.3655), (1.901e-08, -0.435, -0.003791), (-0.3811, -0.5288, 0.3549), (-0.3811, -0.5288, 0.3857), (-0.4865, -0.5288, 0.3549), (-0.4865, -0.5288, 0.3857), (-0.3811, -0.5462, 0.3549), (-0.3811, -0.5462, 0.3857), (-0.4865, -0.5462, 0.3857), (-0.4865, -0.5462, 0.3549), (-0.3924, -0.5435, 0.3839), (-0.4205, -0.5435, 0.3839), (-0.4485, -0.5435, 0.3839), (-0.4766, -0.5435, 0.3839), (-0.3924, -0.5435, 0.1069), (-0.4205, -0.5435, 0.1313), (-0.4485, -0.5435, 0.1313), (-0.4766, -0.5435, 0.1069), (-0.7314, -0.1965, 0.3078), (-0.7314, -0.1965, 0.3327), (-0.8169, -0.1958, 0.3078), (-0.8169, -0.1958, 0.3327), (-0.7315, -0.2106, 0.3078), (-0.7315, -0.2106, 0.3327), (-0.817, -0.2099, 0.3327), (-0.817, -0.2099, 0.3078), (-0.7406, -0.2083, 0.3312), (-0.7634, -0.2081, 0.3312), (-0.7862, -0.2079, 0.3312), (-0.8089, -0.2077, 0.3312), (-0.7406, -0.2083, 0.1639), (-0.7634, -0.2081, 0.1837), (-0.7862, -0.2079, 0.1837), (-0.8089, -0.2077, 0.1639), (-2.109e-08, 0.4824, 0.8752), (-0.4961, 0.4881, 0.5797), (-2.103e-08, 0.4812, 0.796), (-0.4714, 0.4865, 0.5163), (-1.898e-08, 0.4343, 0.8752), (-0.4961, 0.429, 0.5797), (-1.893e-08, 0.4331, 0.796), (-0.4714, 0.4274, 0.5163), (-0.3208, 0.4574, 0.5449), (-0.3208, 0.4574, -0.00528), (-0.2818, 0.4574, 0.5449), (-0.2818, 0.4574, -0.00528), (-0.3208, 0.4156, 0.5449), (-0.3208, 0.4156, -0.00528), (-0.2818, 0.4156, 0.5449), (-0.2818, 0.4156, -0.00528), (-0.1418, 0.6121, 0.3209), (-2.676e-08, 0.6121, 0.4315), (-0.1557, 0.6121, 0.3578), (-2.676e-08, 0.6121, 0.4765), (-0.1418, 0.5511, 0.3209), (-2.409e-08, 0.5511, 0.4315), (-0.1557, 0.5511, 0.3578), (-2.409e-08, 0.5511, 0.4765), (-0.2056, 0.4538, 0.6371), (-0.2056, 0.4538, -0.007164), (-0.1666, 0.4538, 0.6371), (-0.1666, 0.4538, -0.007164), (-0.2056, 0.4191, 0.6371), (-0.2056, 0.4191, -0.007164), (-0.1666, 0.4191, 0.6371), (-0.1666, 0.4191, -0.007164), (-0.3981, 0.4558, 0.1458), (-0.1068, 0.4558, 0.1458), (-0.3981, 0.4558, 0.1848), (-0.1068, 0.4558, 0.1848), (-0.3981, 0.414, 0.1458), (-0.1068, 0.414, 0.1458), (-0.3981, 0.414, 0.1848), (-0.1068, 0.414, 0.1848), (-0.3067, -1.34e-08, 0.1458), (-0.3067, 0.4221, 0.1458), (-0.3067, -1.34e-08, 0.1848), (-0.3067, 0.4221, 0.1848), (-0.2649, -1.158e-08, 0.1458), (-0.2649, 0.4221, 0.1458), (-0.2649, -1.158e-08, 0.1848), (-0.2649, 0.4221, 0.1848), (-0.2552, 0.4824, 0.7198), (-0.2431, 0.4812, 0.6553), (-0.2552, 0.4343, 0.7198), (-0.2431, 0.4331, 0.6553), (-1.878e-08, 0.4297, 0.8561), (-0.4759, 0.4348, 0.5724), (-1.873e-08, 0.4284, 0.8087), (-0.4523, 0.4333, 0.5407), (-1.525e-08, 0.3488, 0.8561), (-0.4759, 0.3439, 0.5724), (-1.519e-08, 0.3475, 0.8087), (-0.4523, 0.3424, 0.5407), (-0.2552, 0.4297, 0.7007), (-0.2431, 0.4284, 0.668), (-0.2552, 0.3488, 0.7007), (-0.2431, 0.3475, 0.668), (-0.0006682, 0.3498, 0.8446), (-0.486, 0.3471, 0.5514), (-0.0006528, 0.3482, 0.8078), (-0.4629, 0.3456, 0.5303), (-1.176e-08, 0.269, 0.8455), (-0.4853, 0.2566, 0.5524), (-1.168e-08, 0.2673, 0.8087), (-0.4622, 0.2551, 0.5313), (-0.2558, 0.3462, 0.6891), (-0.2438, 0.3448, 0.6671), (-0.2552, 0.2653, 0.69), (-0.2432, 0.2639, 0.6679), (-0.0001991, 0.268, 0.8532), (-0.4641, 0.257, 0.572), (-0.000182, 0.2658, 0.8082), (-0.442, 0.2553, 0.5426), (0.0006716, 0.1872, 0.855), (-0.4631, 0.1767, 0.5739), (0.0006887, 0.185, 0.81), (-0.441, 0.175, 0.5446), (-0.2553, 0.2619, 0.6968), (-0.2433, 0.2601, 0.6666), (-0.2545, 0.1811, 0.6986), (-0.2424, 0.1793, 0.6683), (-0.002654, 0.1759, 0.851), (-0.4785, 0.1778, 0.5672), (-0.002643, 0.1744, 0.8036), (-0.4549, 0.1763, 0.5355), (-0.002316, 0.09502, 0.8514), (-0.4781, 0.08689, 0.5676), (-0.002305, 0.09356, 0.8039), (-0.4545, 0.08534, 0.5359), (-0.2578, 0.1741, 0.6955), (-0.2458, 0.1728, 0.6628), (-0.2574, 0.09327, 0.6959), (-0.2454, 0.09194, 0.6632), (-0.002658, 0.08326, 0.8501), (-0.4667, 0.09053, 0.5691), (-0.002698, 0.08194, 0.8051), (-0.4446, 0.08882, 0.5397), (-0.003345, 0.002403, 0.8502), (-0.4675, 0.0009294, 0.5693), (-0.003385, 0.001077, 0.8052), (-0.4454, -0.0007823, 0.5398), (-0.2579, 0.08519, 0.6938), (-0.2459, 0.08379, 0.6635), (-0.2586, 0.004326, 0.6939), (-0.2466, 0.002925, 0.6636), (-0.3628, 0.5353, -0.005397), (-0.3628, 0.5353, 0.07449), (-0.3628, 0.3933, -0.005397), (-0.3628, 0.3933, 0.07449), (-0.5048, 0.5353, -0.005397), (-0.5048, 0.5353, 0.07449), (-0.5048, 0.3933, -0.005397), (-0.5048, 0.3933, 0.07449), (-0.3843, 0.5139, 0.05499), (-0.3843, 0.4148, 0.05499), (-0.4833, 0.5139, 0.05499), (-0.4833, 0.4148, 0.05499), (-0.3843, 0.5139, 0.3612), (-0.3843, 0.4148, 0.3612), (-0.4833, 0.4148, 0.3612), (-0.4833, 0.5139, 0.3612), (-0.3628, 0.5353, 0.3371), (-0.3628, 0.5353, 0.4036), (-0.3628, 0.3933, 0.3371), (-0.3628, 0.3933, 0.4036), (-0.5048, 0.5353, 0.3371), (-0.5048, 0.5353, 0.4036), (-0.5048, 0.3933, 0.3371), (-0.5048, 0.3933, 0.4036), (-0.4646, 0.4574, 0.53), (-1.999e-08, 0.4574, 0.53), (-0.4646, 0.4574, 0.569), (-1.999e-08, 0.4574, 0.569), (-0.4646, 0.4156, 0.53), (-1.817e-08, 0.4156, 0.53), (-0.4646, 0.4156, 0.569), (-1.817e-08, 0.4156, 0.569), (-0.08047, 0.4495, 0.6394), (-0.08047, 0.4495, 0.5526), (-0.04147, 0.4495, 0.6394), (-0.04147, 0.4495, 0.5526), (-0.08047, 0.4235, 0.6394), (-0.08047, 0.4235, 0.5526), (-0.04147, 0.4235, 0.6394), (-0.04147, 0.4235, 0.5526), (-0.4147, 0.4835, 0.3618), (-0.4147, 0.4452, 0.3618), (-0.4529, 0.4835, 0.3618), (-0.4529, 0.4452, 0.3618), (-0.4147, 0.4835, 0.5711), (-0.4147, 0.4452, 0.5711), (-0.4529, 0.4452, 0.5711), (-0.4529, 0.4835, 0.5711), (-0.1363, 0.5601, 0.3411), (-2.448e-08, 0.5601, 0.4428), (-0.1491, 0.5601, 0.3609), (-2.448e-08, 0.5601, 0.4701), (-0.1363, 0.4239, 0.3411), (-1.853e-08, 0.4239, 0.4428), (-0.1491, 0.4239, 0.3609), (-1.853e-08, 0.4239, 0.4701), (-0.1372, 0.6002, 0.3566), (-0.1372, 0.6002, 0.0996), (-0.1055, 0.6002, 0.3566), (-0.1055, 0.6002, 0.0996), (-0.1372, 0.5662, 0.3566), (-0.1372, 0.5662, 0.0996), (-0.1055, 0.5662, 0.3566), (-0.1055, 0.5662, 0.0996), (-2.04e-08, 0.4667, 0.3434), (-2.04e-08, 0.4667, 0.3973), (-0.4913, 0.4667, 0.3434), (-0.4913, 0.4667, 0.3973), (0.0, 0.0, 0.3973), (0.0, 0.0, 0.3434), (-0.4913, -2.148e-08, 0.3434), (-0.4913, -2.148e-08, 0.3973), (-0.02154, 0.4086, 0.4901), (-0.02154, 0.6865, 0.4901), (-1.786e-08, 0.4086, 0.4901), (-3.001e-08, 0.6865, 0.4901), (-0.02154, 0.4086, 0.456), (-0.02154, 0.6865, 0.456), (-1.786e-08, 0.4086, 0.456), (-3.001e-08, 0.6865, 0.456), (-1.817e-08, 0.4156, 0.6603), (-0.3111, 0.4156, 0.6603), (-1.817e-08, 0.4156, 0.6291), (-0.3111, 0.4156, 0.6291), (-1.999e-08, 0.4574, 0.6603), (-0.3111, 0.4574, 0.6603), (-1.999e-08, 0.4574, 0.6291), (-0.3111, 0.4574, 0.6291), (-0.126, 0.4586, 0.3528), (-0.126, 0.4586, 0.1426), (-0.101, 0.4586, 0.3528), (-0.101, 0.4586, 0.1426), (-0.126, 0.4168, 0.3528), (-0.126, 0.4168, 0.1426), (-0.101, 0.4168, 0.3528), (-0.101, 0.4168, 0.1426), (-0.3843, 0.2049, 0.05499), (-0.3843, 0.1059, 0.05499), (-0.4833, 0.2049, 0.05499), (-0.4833, 0.1059, 0.05499), (-0.3843, 0.2049, 0.3612), (-0.3843, 0.1059, 0.3612), (-0.4833, 0.1059, 0.3612), (-0.4833, 0.2049, 0.3612), (-0.3628, 0.2234, 0.007986), (-0.3628, 0.2234, 0.07449), (-0.3628, 0.08146, 0.007986), (-0.3628, 0.08146, 0.07449), (-0.5048, 0.2234, 0.007986), (-0.5048, 0.2234, 0.07449), (-0.5048, 0.08146, 0.007986), (-0.5048, 0.08146, 0.07449), (-0.4501, -1.967e-08, 0.1458), (-0.4501, 0.4377, 0.1458), (-0.4501, -1.967e-08, 0.1848), (-0.4501, 0.4377, 0.1848), (-0.4083, -1.785e-08, 0.1458), (-0.4083, 0.4377, 0.1458), (-0.4083, -1.785e-08, 0.1848), (-0.4083, 0.4377, 0.1848), (-0.4504, -0.1395, 0.4519), (-0.4504, 0.4655, 0.4519), (-0.4504, -0.1395, 0.4909), (-0.4504, 0.4655, 0.4909), (-0.4179, -0.1395, 0.4519), (-0.4179, 0.4655, 0.4519), (-0.4179, -0.1395, 0.4909), (-0.4179, 0.4655, 0.4909), (-0.4501, -1.967e-08, 0.006759), (-0.4501, 0.4377, 0.006759), (-0.4501, -1.967e-08, 0.04997), (-0.4501, 0.4377, 0.04997), (-0.4083, -1.785e-08, 0.006759), (-0.4083, 0.4377, 0.006759), (-0.4083, -1.785e-08, 0.04997), (-0.4083, 0.4377, 0.04997), (-0.4201, 0.4685, -0.003952), (-2.048e-08, 0.4685, -0.003952), (-0.4201, 0.4685, 0.04372), (-2.048e-08, 0.4685, 0.04372), (-0.4201, 0.4266, -0.003952), (-1.865e-08, 0.4266, -0.003952), (-0.4201, 0.4266, 0.04372), (-1.865e-08, 0.4266, 0.04372), (-0.7243, 0.2049, 0.05499), (-0.7243, 0.1059, 0.05499), (-0.8234, 0.2049, 0.05499), (-0.8234, 0.1059, 0.05499), (-0.7243, 0.2049, 0.3612), (-0.7243, 0.1059, 0.3612), (-0.8234, 0.1059, 0.3612), (-0.8234, 0.2049, 0.3612), (-0.7028, 0.2234, 0.007986), (-0.7028, 0.2234, 0.07449), (-0.7028, 0.08146, 0.007986), (-0.7028, 0.08146, 0.07449), (-0.8448, 0.2234, 0.007986), (-0.8448, 0.2234, 0.07449), (-0.8448, 0.08146, 0.007986), (-0.8448, 0.08146, 0.07449), (-0.3513, 0.268, 0.3866), (-0.88, 0.257, 0.3841), (-0.3513, 0.2658, 0.348), (-0.8762, 0.2553, 0.3475), (-0.3513, 0.1872, 0.3877), (-0.8782, 0.1767, 0.3853), (-0.3513, 0.185, 0.3491), (-0.8743, 0.175, 0.3487), (-0.6368, 0.2619, 0.3837), (-0.642, 0.2601, 0.3516), (-0.6351, 0.1811, 0.3848), (-0.6403, 0.1793, 0.3527), (-0.3513, 0.1759, 0.386), (-0.8948, 0.1778, 0.3874), (-0.3513, 0.1744, 0.3453), (-0.8909, 0.1763, 0.348), (-0.3513, 0.09502, 0.3861), (-0.8943, 0.08689, 0.3875), (-0.3513, 0.09356, 0.3454), (-0.8903, 0.08534, 0.3482), (-0.6395, 0.1741, 0.3839), (-0.646, 0.1728, 0.3497), (-0.639, 0.09327, 0.384), (-0.6456, 0.09194, 0.3498), (-0.3513, 0.08326, 0.3852), (-0.8837, 0.09053, 0.3829), (-0.3513, 0.08194, 0.3466), (-0.8799, 0.08882, 0.3464), (-0.3513, 0.002403, 0.3857), (-0.8843, 0.0009294, 0.3835), (-0.3513, 0.001077, 0.3471), (-0.8805, -0.0007824, 0.3469), (-0.6405, 0.08519, 0.3824), (-0.6458, 0.08379, 0.3503), (-0.641, 0.004326, 0.3829), (-0.6463, 0.002925, 0.3508), (-0.4258, 0.435, -0.003791), (-0.4258, 0.435, 0.5611), (-1.901e-08, 0.435, 0.8165), (-0.1147, 0.435, 0.3655), (-0.1147, 0.435, 0.1538), (-0.4258, -1.861e-08, -0.003791), (-0.4258, -1.861e-08, 0.5611), (0.0, 0.0, 0.8165), (-1.901e-08, 0.435, 0.1538), (-1.901e-08, 0.435, 0.5611), (-1.901e-08, 0.435, 0.3655), (-1.901e-08, 0.435, -0.003791), (0.0, 0.0, -0.003791), (-0.3811, 0.5288, 0.3549), (-0.3811, 0.5288, 0.3857), (-0.4865, 0.5288, 0.3549), (-0.4865, 0.5288, 0.3857), (-0.3811, 0.5462, 0.3549), (-0.3811, 0.5462, 0.3857), (-0.4865, 0.5462, 0.3857), (-0.4865, 0.5462, 0.3549), (-0.3924, 0.5435, 0.3839), (-0.4205, 0.5435, 0.3839), (-0.4485, 0.5435, 0.3839), (-0.4766, 0.5435, 0.3839), (-0.3924, 0.5435, 0.1069), (-0.4205, 0.5435, 0.1313), (-0.4485, 0.5435, 0.1313), (-0.4766, 0.5435, 0.1069), (-0.7314, 0.1965, 0.3078), (-0.7314, 0.1965, 0.3327), (-0.8169, 0.1958, 0.3078), (-0.8169, 0.1958, 0.3327), (-0.7315, 0.2106, 0.3078), (-0.7315, 0.2106, 0.3327), (-0.817, 0.2099, 0.3327), (-0.817, 0.2099, 0.3078), (-0.7406, 0.2083, 0.3312), (-0.7634, 0.2081, 0.3312), (-0.7862, 0.2079, 0.3312), (-0.8089, 0.2077, 0.3312), (-0.7406, 0.2083, 0.1639), (-0.7634, 0.2081, 0.1837), (-0.7862, 0.2079, 0.1837), (-0.8089, 0.2077, 0.1639), (-0.02988, -0.5438, 0.8156), (-0.02988, 0.5108, 0.8156), (-0.02988, -0.5438, 0.8852), (-0.02988, 0.5108, 0.8852), (0.03117, -0.5438, 0.8156), (0.03117, 0.5108, 0.8156), (0.03117, -0.5438, 0.8852), (0.03117, 0.5108, 0.8852), (0.1162, -0.5503, 0.4733), (0.09825, -0.5475, 0.4904), (0.1162, -0.5289, 0.4698), (0.09825, -0.5261, 0.4869), (0.1313, -0.5478, 0.4888), (0.1133, -0.545, 0.5059), (0.1313, -0.5263, 0.4853), (0.1133, -0.5235, 0.5023), (0.03576, -0.54, 0.5214), (0.04878, -0.542, 0.5091), (0.107, -0.5283, 0.494), (0.06691, -0.522, 0.5321), (0.109, -0.5285, 0.4961), (0.06892, -0.5222, 0.5342), (0.1107, -0.5298, 0.4981), (0.07062, -0.5236, 0.5362), (0.1119, -0.5321, 0.4997), (0.07175, -0.5258, 0.5378), (0.1123, -0.5348, 0.5006), (0.07215, -0.5286, 0.5386), (0.1119, -0.5378, 0.5006), (0.07175, -0.5315, 0.5387), (0.1107, -0.5404, 0.4999), (0.07062, -0.5341, 0.5379), (0.109, -0.5423, 0.4984), (0.06892, -0.536, 0.5365), (0.107, -0.5432, 0.4964), (0.06691, -0.5369, 0.5345), (0.105, -0.5429, 0.4943), (0.06491, -0.5367, 0.5324), (0.1033, -0.5416, 0.4923), (0.06321, -0.5353, 0.5304), (0.1022, -0.5394, 0.4907), (0.06208, -0.5331, 0.5288), (0.1018, -0.5366, 0.4898), (0.06168, -0.5303, 0.5279), (0.1022, -0.5337, 0.4898), (0.06208, -0.5274, 0.5279), (0.1033, -0.5311, 0.4905), (0.06321, -0.5248, 0.5286), (0.105, -0.5292, 0.492), (0.06491, -0.5229, 0.5301), (0.04878, -0.5253, 0.5063), (0.03576, -0.5233, 0.5187), (0.09213, -0.5347, 0.5535), (0.0791, -0.5327, 0.5659), (0.09213, -0.518, 0.5508), (0.0791, -0.516, 0.5631), (0.04373, -0.5388, 0.5285), (0.07224, -0.534, 0.5577), (0.05317, -0.5374, 0.5374), (0.0636, -0.5356, 0.5481), (0.08527, -0.536, 0.5454), (0.05676, -0.5409, 0.5161), (0.07663, -0.5376, 0.5357), (0.06619, -0.5394, 0.525), (0.07224, -0.5173, 0.555), (0.04373, -0.5221, 0.5258), (0.0636, -0.5189, 0.5454), (0.05317, -0.5206, 0.5347), (0.05676, -0.5241, 0.5134), (0.08527, -0.5193, 0.5426), (0.06619, -0.5227, 0.5223), (0.07663, -0.5209, 0.533), (0.04749, -0.5333, 0.5242), (0.076, -0.5285, 0.5534), (0.05693, -0.5318, 0.5331), (0.06736, -0.53, 0.5438), (0.076, -0.5239, 0.5527), (0.04749, -0.5287, 0.5235), (0.06736, -0.5255, 0.543), (0.05693, -0.5273, 0.5323), (-0.0672, -0.5083, 0.6473), (-0.07881, -0.5103, 0.6354), (-0.07881, -0.5149, 0.6361), (-0.0672, -0.5129, 0.648), (-0.05379, -0.5061, 0.661), (-0.05379, -0.5106, 0.6618), (-0.04218, -0.5041, 0.6729), (-0.04218, -0.5087, 0.6737), (-0.08739, -0.503, 0.6797), (-0.08739, -0.5076, 0.6804), (0.02222, -0.5293, 0.5482), (-0.05183, -0.5185, 0.6138), (-0.01432, -0.5238, 0.5815), (-0.04105, -0.5168, 0.6244), (0.03145, -0.5278, 0.5573), (-0.004801, -0.5223, 0.5908), (-0.05183, -0.514, 0.6131), (0.02222, -0.5248, 0.5475), (-0.01432, -0.5193, 0.5808), (-0.01856, -0.5084, 0.6472), (0.05072, -0.52, 0.5767), (0.01558, -0.5142, 0.6114), (0.04188, -0.5215, 0.5672), (-0.02888, -0.5102, 0.6361), (0.006501, -0.5158, 0.6017), (-0.04105, -0.5122, 0.6237), (0.03145, -0.5233, 0.5565), (-0.004801, -0.5178, 0.5901), (0.05072, -0.5245, 0.5774), (-0.01856, -0.5129, 0.6479), (0.01558, -0.5188, 0.6122), (0.04188, -0.5261, 0.568), (-0.02888, -0.5147, 0.6369), (0.006501, -0.5204, 0.6024), (0.04342, -0.5317, 0.5197), (0.08007, -0.5255, 0.5572), (-0.08404, -0.5135, 0.6304), (-0.03695, -0.5055, 0.6787), (-0.1051, -0.5025, 0.6968), (-0.05658, -0.517, 0.6086), (-0.01859, -0.5223, 0.5768), (0.01815, -0.5277, 0.5437), (-0.01381, -0.5098, 0.6524), (0.01985, -0.5158, 0.6162), (0.05479, -0.5215, 0.5812), (-0.1162, -0.5459, 0.4726), (-0.09825, -0.5431, 0.4897), (-0.1162, -0.5244, 0.4691), (-0.09825, -0.5216, 0.4861), (-0.1313, -0.5433, 0.4881), (-0.1133, -0.5405, 0.5051), (-0.1313, -0.5219, 0.4845), (-0.1133, -0.5191, 0.5016), (-0.03576, -0.5355, 0.5207), (-0.04878, -0.5376, 0.5083), (-0.107, -0.5238, 0.4932), (-0.06691, -0.5176, 0.5313), (-0.109, -0.524, 0.4954), (-0.06892, -0.5178, 0.5335), (-0.1107, -0.5254, 0.4974), (-0.07062, -0.5191, 0.5355), (-0.1119, -0.5276, 0.4989), (-0.07175, -0.5213, 0.537), (-0.1123, -0.5304, 0.4998), (-0.07215, -0.5241, 0.5379), (-0.1119, -0.5333, 0.4999), (-0.07175, -0.527, 0.538), (-0.1107, -0.5359, 0.4991), (-0.07062, -0.5296, 0.5372), (-0.109, -0.5378, 0.4976), (-0.06892, -0.5315, 0.5357), (-0.107, -0.5387, 0.4957), (-0.06691, -0.5325, 0.5338), (-0.105, -0.5385, 0.4935), (-0.06491, -0.5322, 0.5316), (-0.1033, -0.5372, 0.4915), (-0.06321, -0.5309, 0.5296), (-0.1022, -0.5349, 0.49), (-0.06208, -0.5287, 0.5281), (-0.1018, -0.5322, 0.4891), (-0.06168, -0.5259, 0.5272), (-0.1022, -0.5292, 0.489), (-0.06208, -0.523, 0.5271), (-0.1033, -0.5266, 0.4898), (-0.06321, -0.5204, 0.5279), (-0.105, -0.5247, 0.4913), (-0.06491, -0.5185, 0.5294), (-0.04878, -0.5209, 0.5056), (-0.03576, -0.5188, 0.518), (-0.09213, -0.5303, 0.5528), (-0.0791, -0.5282, 0.5652), (-0.09213, -0.5135, 0.55), (-0.0791, -0.5115, 0.5624), (-0.04373, -0.5344, 0.5278), (-0.07224, -0.5296, 0.557), (-0.05317, -0.5329, 0.5367), (-0.0636, -0.5311, 0.5474), (-0.08527, -0.5316, 0.5446), (-0.05676, -0.5364, 0.5154), (-0.07663, -0.5332, 0.535), (-0.06619, -0.5349, 0.5243), (-0.07224, -0.5128, 0.5543), (-0.04373, -0.5177, 0.525), (-0.0636, -0.5144, 0.5446), (-0.05317, -0.5162, 0.5339), (-0.05676, -0.5197, 0.5127), (-0.08527, -0.5149, 0.5419), (-0.06619, -0.5182, 0.5216), (-0.07663, -0.5165, 0.5323), (-0.04749, -0.5288, 0.5235), (-0.076, -0.524, 0.5527), (-0.05693, -0.5274, 0.5324), (-0.06736, -0.5256, 0.5431), (-0.076, -0.5195, 0.5519), (-0.04749, -0.5243, 0.5227), (-0.06736, -0.521, 0.5423), (-0.05693, -0.5228, 0.5316), (0.0672, -0.5039, 0.6465), (0.07881, -0.5059, 0.6346), (0.07881, -0.5104, 0.6354), (0.0672, -0.5084, 0.6473), (0.05379, -0.5016, 0.6603), (0.05379, -0.5062, 0.661), (0.04218, -0.4997, 0.6722), (0.04218, -0.5042, 0.6729), (0.08739, -0.4986, 0.6789), (0.08739, -0.5031, 0.6797), (-0.02222, -0.5249, 0.5475), (0.05183, -0.5141, 0.6131), (0.01432, -0.5194, 0.5808), (0.04105, -0.5123, 0.6237), (-0.03145, -0.5234, 0.5566), (0.004801, -0.5178, 0.5901), (0.05183, -0.5095, 0.6123), (-0.02222, -0.5203, 0.5467), (0.01432, -0.5148, 0.58), (0.01856, -0.5039, 0.6464), (-0.05072, -0.5155, 0.576), (-0.01558, -0.5098, 0.6107), (-0.04188, -0.5171, 0.5665), (0.02888, -0.5057, 0.6354), (-0.006501, -0.5114, 0.601), (0.04105, -0.5078, 0.6229), (-0.03145, -0.5188, 0.5558), (0.004801, -0.5133, 0.5894), (-0.05072, -0.5201, 0.5767), (0.01856, -0.5085, 0.6472), (-0.01558, -0.5143, 0.6114), (-0.04188, -0.5216, 0.5672), (0.02888, -0.5103, 0.6362), (-0.006501, -0.5159, 0.6017), (-0.04342, -0.5272, 0.5189), (-0.08007, -0.521, 0.5565), (0.08404, -0.509, 0.6296), (0.03695, -0.5011, 0.6779), (0.1051, -0.4981, 0.6961), (0.05658, -0.5126, 0.6078), (0.01859, -0.5178, 0.576), (-0.01815, -0.5233, 0.5429), (0.01381, -0.5054, 0.6517), (-0.01985, -0.5113, 0.6154), (-0.05479, -0.5171, 0.5805), (0.1464, -0.6498, 0.105), (0.1464, -0.6498, 0.16), (0.1464, -0.4205, 0.16), (0.1464, -0.4205, 0.105), (0.163, -0.72, 0.05423), (0.163, -0.72, 0.1092), (0.163, -0.4184, 0.1092), (0.163, -0.4184, 0.05423), (0.1811, -0.7831, -0.005481), (0.1811, -0.7831, 0.05596), (0.1811, -0.4184, 0.05596), (0.1811, -0.4184, -0.005481), (3.285e-07, -0.6498, 0.105), (3.285e-07, -0.6498, 0.16), (-0.1464, -0.6498, 0.105), (-0.1464, -0.6498, 0.16), (3.192e-07, -0.4205, 0.105), (3.192e-07, -0.4205, 0.16), (-0.1464, -0.4205, 0.16), (-0.1464, -0.4205, 0.105), (3.323e-07, -0.72, 0.05423), (3.323e-07, -0.72, 0.1092), (-0.163, -0.72, 0.05423), (-0.163, -0.72, 0.1092), (3.241e-07, -0.4184, 0.05423), (3.241e-07, -0.4184, 0.1092), (-0.163, -0.4184, 0.1092), (-0.163, -0.4184, 0.05423), (3.352e-07, -0.7831, -0.005481), (3.352e-07, -0.7831, 0.05596), (-0.1811, -0.7831, -0.005481), (-0.1811, -0.7831, 0.05596), (3.261e-07, -0.4184, -0.005481), (3.261e-07, -0.4184, 0.05596), (-0.1811, -0.4184, 0.05596), (-0.1811, -0.4184, -0.005481), (0.1162, 0.5503, 0.4733), (0.09825, 0.5475, 0.4904), (0.1162, 0.5289, 0.4698), (0.09825, 0.5261, 0.4869), (0.1313, 0.5478, 0.4888), (0.1133, 0.545, 0.5059), (0.1313, 0.5263, 0.4853), (0.1133, 0.5235, 0.5023), (0.03576, 0.54, 0.5214), (0.04878, 0.542, 0.5091), (0.107, 0.5283, 0.494), (0.06691, 0.522, 0.5321), (0.109, 0.5285, 0.4961), (0.06892, 0.5222, 0.5342), (0.1107, 0.5298, 0.4981), (0.07062, 0.5236, 0.5362), (0.1119, 0.5321, 0.4997), (0.07175, 0.5258, 0.5378), (0.1123, 0.5348, 0.5006), (0.07215, 0.5286, 0.5386), (0.1119, 0.5378, 0.5006), (0.07175, 0.5315, 0.5387), (0.1107, 0.5404, 0.4999), (0.07062, 0.5341, 0.5379), (0.109, 0.5423, 0.4984), (0.06892, 0.536, 0.5365), (0.107, 0.5432, 0.4964), (0.06691, 0.5369, 0.5345), (0.105, 0.5429, 0.4943), (0.06491, 0.5367, 0.5324), (0.1033, 0.5416, 0.4923), (0.06321, 0.5353, 0.5304), (0.1022, 0.5394, 0.4907), (0.06208, 0.5331, 0.5288), (0.1018, 0.5366, 0.4898), (0.06168, 0.5303, 0.5279), (0.1022, 0.5337, 0.4898), (0.06208, 0.5274, 0.5279), (0.1033, 0.5311, 0.4905), (0.06321, 0.5248, 0.5286), (0.105, 0.5292, 0.492), (0.06491, 0.5229, 0.5301), (0.04878, 0.5253, 0.5063), (0.03576, 0.5233, 0.5187), (0.09213, 0.5347, 0.5535), (0.0791, 0.5327, 0.5659), (0.09213, 0.518, 0.5508), (0.0791, 0.516, 0.5631), (0.04373, 0.5388, 0.5285), (0.07224, 0.534, 0.5577), (0.05317, 0.5374, 0.5374), (0.0636, 0.5356, 0.5481), (0.08527, 0.536, 0.5454), (0.05676, 0.5409, 0.5161), (0.07663, 0.5376, 0.5357), (0.06619, 0.5394, 0.525), (0.07224, 0.5173, 0.555), (0.04373, 0.5221, 0.5258), (0.0636, 0.5189, 0.5454), (0.05317, 0.5206, 0.5347), (0.05676, 0.5241, 0.5134), (0.08527, 0.5193, 0.5426), (0.06619, 0.5227, 0.5223), (0.07663, 0.5209, 0.533), (0.04749, 0.5333, 0.5242), (0.076, 0.5285, 0.5534), (0.05693, 0.5318, 0.5331), (0.06736, 0.53, 0.5438), (0.076, 0.5239, 0.5527), (0.04749, 0.5287, 0.5235), (0.06736, 0.5255, 0.543), (0.05693, 0.5273, 0.5323), (-0.0672, 0.5083, 0.6473), (-0.07881, 0.5103, 0.6354), (-0.07881, 0.5149, 0.6361), (-0.0672, 0.5129, 0.648), (-0.05379, 0.5061, 0.661), (-0.05379, 0.5106, 0.6618), (-0.04218, 0.5041, 0.6729), (-0.04218, 0.5087, 0.6737), (-0.08739, 0.503, 0.6797), (-0.08739, 0.5076, 0.6804), (0.02222, 0.5293, 0.5482), (-0.05183, 0.5185, 0.6138), (-0.01432, 0.5238, 0.5815), (-0.04105, 0.5168, 0.6244), (0.03145, 0.5278, 0.5573), (-0.004801, 0.5223, 0.5908), (-0.05183, 0.514, 0.6131), (0.02222, 0.5248, 0.5475), (-0.01432, 0.5193, 0.5808), (-0.01856, 0.5084, 0.6472), (0.05072, 0.52, 0.5767), (0.01558, 0.5142, 0.6114), (0.04188, 0.5215, 0.5672), (-0.02888, 0.5102, 0.6361), (0.006501, 0.5158, 0.6017), (-0.04105, 0.5122, 0.6237), (0.03145, 0.5233, 0.5565), (-0.004801, 0.5178, 0.5901), (0.05072, 0.5245, 0.5774), (-0.01856, 0.5129, 0.6479), (0.01558, 0.5188, 0.6122), (0.04188, 0.5261, 0.568), (-0.02888, 0.5147, 0.6369), (0.006501, 0.5204, 0.6024), (0.04342, 0.5317, 0.5197), (0.08007, 0.5255, 0.5572), (-0.08404, 0.5135, 0.6304), (-0.03695, 0.5055, 0.6787), (-0.1051, 0.5025, 0.6968), (-0.05658, 0.517, 0.6086), (-0.01859, 0.5223, 0.5768), (0.01815, 0.5277, 0.5437), (-0.01381, 0.5098, 0.6524), (0.01985, 0.5158, 0.6162), (0.05479, 0.5215, 0.5812), (-0.1162, 0.5459, 0.4726), (-0.09825, 0.5431, 0.4897), (-0.1162, 0.5244, 0.4691), (-0.09825, 0.5216, 0.4861), (-0.1313, 0.5433, 0.4881), (-0.1133, 0.5405, 0.5051), (-0.1313, 0.5219, 0.4845), (-0.1133, 0.5191, 0.5016), (-0.03576, 0.5355, 0.5207), (-0.04878, 0.5376, 0.5083), (-0.107, 0.5238, 0.4932), (-0.06691, 0.5176, 0.5313), (-0.109, 0.524, 0.4954), (-0.06892, 0.5178, 0.5335), (-0.1107, 0.5254, 0.4974), (-0.07062, 0.5191, 0.5355), (-0.1119, 0.5276, 0.4989), (-0.07175, 0.5213, 0.537), (-0.1123, 0.5304, 0.4998), (-0.07215, 0.5241, 0.5379), (-0.1119, 0.5333, 0.4999), (-0.07175, 0.527, 0.538), (-0.1107, 0.5359, 0.4991), (-0.07062, 0.5296, 0.5372), (-0.109, 0.5378, 0.4976), (-0.06892, 0.5315, 0.5357), (-0.107, 0.5387, 0.4957), (-0.06691, 0.5325, 0.5338), (-0.105, 0.5385, 0.4935), (-0.06491, 0.5322, 0.5316), (-0.1033, 0.5372, 0.4915), (-0.06321, 0.5309, 0.5296), (-0.1022, 0.5349, 0.49), (-0.06208, 0.5287, 0.5281), (-0.1018, 0.5322, 0.4891), (-0.06168, 0.5259, 0.5272), (-0.1022, 0.5292, 0.489), (-0.06208, 0.523, 0.5271), (-0.1033, 0.5266, 0.4898), (-0.06321, 0.5204, 0.5279), (-0.105, 0.5247, 0.4913), (-0.06491, 0.5185, 0.5294), (-0.04878, 0.5209, 0.5056), (-0.03576, 0.5188, 0.518), (-0.09213, 0.5303, 0.5528), (-0.0791, 0.5282, 0.5652), (-0.09213, 0.5135, 0.55), (-0.0791, 0.5115, 0.5624), (-0.04373, 0.5344, 0.5278), (-0.07224, 0.5296, 0.557), (-0.05317, 0.5329, 0.5367), (-0.0636, 0.5311, 0.5474), (-0.08527, 0.5316, 0.5446), (-0.05676, 0.5364, 0.5154), (-0.07663, 0.5332, 0.535), (-0.06619, 0.5349, 0.5243), (-0.07224, 0.5128, 0.5543), (-0.04373, 0.5177, 0.525), (-0.0636, 0.5144, 0.5446), (-0.05317, 0.5162, 0.5339), (-0.05676, 0.5197, 0.5127), (-0.08527, 0.5149, 0.5419), (-0.06619, 0.5182, 0.5216), (-0.07663, 0.5165, 0.5323), (-0.04749, 0.5288, 0.5235), (-0.076, 0.524, 0.5527), (-0.05693, 0.5274, 0.5324), (-0.06736, 0.5256, 0.5431), (-0.076, 0.5195, 0.5519), (-0.04749, 0.5243, 0.5227), (-0.06736, 0.521, 0.5423), (-0.05693, 0.5228, 0.5316), (0.0672, 0.5039, 0.6465), (0.07881, 0.5059, 0.6346), (0.07881, 0.5104, 0.6354), (0.0672, 0.5084, 0.6473), (0.05379, 0.5016, 0.6603), (0.05379, 0.5062, 0.661), (0.04218, 0.4997, 0.6722), (0.04218, 0.5042, 0.6729), (0.08739, 0.4986, 0.6789), (0.08739, 0.5031, 0.6797), (-0.02222, 0.5249, 0.5475), (0.05183, 0.5141, 0.6131), (0.01432, 0.5194, 0.5808), (0.04105, 0.5123, 0.6237), (-0.03145, 0.5234, 0.5566), (0.004801, 0.5178, 0.5901), (0.05183, 0.5095, 0.6123), (-0.02222, 0.5203, 0.5467), (0.01432, 0.5148, 0.58), (0.01856, 0.5039, 0.6464), (-0.05072, 0.5155, 0.576), (-0.01558, 0.5098, 0.6107), (-0.04188, 0.5171, 0.5665), (0.02888, 0.5057, 0.6354), (-0.006501, 0.5114, 0.601), (0.04105, 0.5078, 0.6229), (-0.03145, 0.5188, 0.5558), (0.004801, 0.5133, 0.5894), (-0.05072, 0.5201, 0.5767), (0.01856, 0.5085, 0.6472), (-0.01558, 0.5143, 0.6114), (-0.04188, 0.5216, 0.5672), (0.02888, 0.5103, 0.6362), (-0.006501, 0.5159, 0.6017), (-0.04342, 0.5272, 0.5189), (-0.08007, 0.521, 0.5565), (0.08404, 0.509, 0.6296), (0.03695, 0.5011, 0.6779), (0.1051, 0.4981, 0.6961), (0.05658, 0.5126, 0.6078), (0.01859, 0.5178, 0.576), (-0.01815, 0.5233, 0.5429), (0.01381, 0.5054, 0.6517), (-0.01985, 0.5113, 0.6154), (-0.05479, 0.5171, 0.5805), (0.1464, 0.6498, 0.105), (0.1464, 0.6498, 0.16), (0.1464, 0.4205, 0.16), (0.1464, 0.4205, 0.105), (0.163, 0.72, 0.05423), (0.163, 0.72, 0.1092), (0.163, 0.4184, 0.1092), (0.163, 0.4184, 0.05423), (0.1811, 0.7831, -0.005481), (0.1811, 0.7831, 0.05596), (0.1811, 0.4184, 0.05596), (0.1811, 0.4184, -0.005481), (3.285e-07, 0.6498, 0.105), (3.285e-07, 0.6498, 0.16), (-0.1464, 0.6498, 0.105), (-0.1464, 0.6498, 0.16), (3.192e-07, 0.4205, 0.105), (3.192e-07, 0.4205, 0.16), (-0.1464, 0.4205, 0.16), (-0.1464, 0.4205, 0.105), (3.323e-07, 0.72, 0.05423), (3.323e-07, 0.72, 0.1092), (-0.163, 0.72, 0.05423), (-0.163, 0.72, 0.1092), (3.241e-07, 0.4184, 0.05423), (3.241e-07, 0.4184, 0.1092), (-0.163, 0.4184, 0.1092), (-0.163, 0.4184, 0.05423), (3.352e-07, 0.7831, -0.005481), (3.352e-07, 0.7831, 0.05596), (-0.1811, 0.7831, -0.005481), (-0.1811, 0.7831, 0.05596), (3.261e-07, 0.4184, -0.005481), (3.261e-07, 0.4184, 0.05596), (-0.1811, 0.4184, 0.05596), (-0.1811, 0.4184, -0.005481), (-0.01533, 0.4657, 0.4693), (-0.01533, 0.4657, 0.6404), (-0.01533, 0.4998, 0.4693), (-0.01533, 0.4998, 0.6404), (0.01533, 0.4657, 0.4693), (0.01533, 0.4657, 0.6404), (1.28e-07, 0.4657, 0.4693), (1.28e-07, 0.4657, 0.6404), (0.01533, 0.4998, 0.4693), (0.01533, 0.4998, 0.6404), (1.265e-07, 0.4998, 0.4693), (1.265e-07, 0.4998, 0.6404)], [], [(36, 608, 610, 37), (38, 39, 614, 612), (1, 3, 2, 0), (36, 38, 612, 608), (37, 39, 3, 1), (5, 4, 6, 7), (9, 11, 10, 8), (5, 9, 8, 4), (6, 10, 11, 7), (625, 12, 13, 627), (629, 631, 15, 14), (625, 629, 14, 12), (13, 15, 631, 627), (17, 16, 18, 19), (21, 23, 22, 20), (17, 21, 20, 16), (18, 22, 23, 19), (25, 24, 26, 27), (29, 31, 30, 28), (25, 29, 28, 24), (26, 30, 31, 27), (32, 332, 334, 33), (34, 35, 338, 336), (32, 34, 336, 332), (334, 338, 35, 33), (610, 614, 39, 37), (0, 2, 38, 36), (2, 3, 39, 38), (0, 36, 37, 1), (44, 656, 658, 45), (46, 47, 662, 660), (41, 43, 42, 40), (44, 46, 660, 656), (45, 47, 43, 41), (658, 662, 47, 45), (40, 42, 46, 44), (42, 43, 47, 46), (40, 44, 45, 41), (54, 48, 50, 55), (56, 57, 674, 672), (51, 53, 52, 49), (54, 56, 672, 48), (55, 57, 53, 51), (50, 674, 57, 55), (49, 52, 56, 54), (52, 53, 57, 56), (49, 54, 55, 51), (66, 58, 60, 67), (68, 69, 64, 62), (61, 65, 63, 59), (66, 68, 62, 58), (67, 69, 65, 61), (60, 64, 69, 67), (59, 63, 68, 66), (63, 65, 69, 68), (59, 66, 67, 61), (78, 70, 72, 79), (80, 81, 76, 74), (73, 77, 75, 71), (78, 80, 74, 70), (79, 81, 77, 73), (72, 76, 81, 79), (71, 75, 80, 78), (75, 77, 81, 80), (71, 78, 79, 73), (90, 82, 84, 91), (92, 93, 88, 86), (85, 89, 87, 83), (90, 92, 86, 82), (91, 93, 89, 85), (84, 88, 93, 91), (83, 87, 92, 90), (87, 89, 93, 92), (83, 90, 91, 85), (94, 95, 97, 96), (96, 97, 101, 100), (100, 101, 99, 98), (98, 99, 95, 94), (101, 97, 95, 99), (136, 135, 134, 137), (102, 104, 109, 106), (105, 103, 107, 108), (104, 105, 108, 109), (103, 102, 106, 107), (110, 111, 113, 112), (112, 113, 117, 116), (116, 117, 115, 114), (114, 115, 111, 110), (112, 116, 114, 110), (117, 113, 111, 115), (741, 118, 119, 743), (745, 747, 121, 120), (741, 745, 120, 118), (118, 120, 121, 119), (119, 121, 747, 743), (123, 122, 124, 125), (127, 129, 128, 126), (123, 127, 126, 122), (124, 128, 129, 125), (133, 131, 135, 136), (132, 133, 136, 137), (131, 130, 134, 135), (130, 132, 137, 134), (13, 12, 14, 15), (765, 138, 139, 767), (769, 771, 141, 140), (138, 765, 769, 140), (139, 138, 140, 141), (767, 139, 141, 771), (143, 142, 144, 145), (147, 149, 148, 146), (145, 149, 147, 143), (143, 147, 146, 142), (142, 146, 148, 144), (144, 148, 149, 145), (780, 150, 151, 781), (161, 160, 162, 163), (151, 150, 456, 457), (150, 780, 1122, 456), (781, 151, 457, 1121), (165, 167, 166, 164), (153, 152, 786, 787), (155, 791, 790, 154), (787, 791, 155, 153), (153, 155, 154, 152), (798, 159, 158, 796), (158, 156, 792, 796), (798, 794, 157, 159), (794, 792, 156, 157), (161, 165, 164, 160), (162, 166, 167, 163), (168, 170, 175, 172), (171, 169, 173, 174), (170, 171, 174, 175), (169, 168, 172, 173), (176, 177, 179, 178), (178, 179, 183, 182), (182, 183, 181, 180), (180, 181, 177, 176), (183, 179, 177, 181), (184, 490, 492, 185), (186, 187, 496, 494), (184, 186, 494, 490), (492, 496, 187, 185), (189, 188, 190, 191), (193, 195, 194, 192), (189, 193, 192, 188), (188, 192, 194, 190), (190, 194, 195, 191), (196, 506, 508, 197), (198, 199, 512, 510), (196, 198, 510, 506), (508, 512, 199, 197), (841, 200, 201, 843), (845, 847, 203, 202), (841, 845, 202, 200), (201, 203, 847, 843), (204, 206, 211, 208), (207, 205, 209, 210), (206, 207, 210, 211), (205, 204, 208, 209), (212, 213, 215, 214), (214, 215, 219, 218), (218, 219, 217, 216), (216, 217, 213, 212), (219, 215, 213, 217), (228, 220, 222, 229), (230, 231, 226, 224), (223, 227, 225, 221), (228, 230, 224, 220), (229, 231, 227, 223), (222, 226, 231, 229), (221, 225, 230, 228), (225, 227, 231, 230), (221, 228, 229, 223), (240, 232, 234, 241), (242, 243, 238, 236), (235, 239, 237, 233), (240, 242, 236, 232), (241, 243, 239, 235), (234, 238, 243, 241), (233, 237, 242, 240), (237, 239, 243, 242), (233, 240, 241, 235), (252, 244, 246, 253), (254, 255, 250, 248), (247, 251, 249, 245), (252, 254, 248, 244), (253, 255, 251, 247), (246, 250, 255, 253), (245, 249, 254, 252), (249, 251, 255, 254), (245, 252, 253, 247), (574, 575, 257, 256), (257, 906, 907, 258), (259, 258, 907, 905), (256, 257, 258, 259), (257, 575, 1256, 902), (902, 906, 257), (905, 908, 256, 259), (908, 1261, 574, 256), (262, 260, 261, 263), (267, 266, 265, 264), (260, 262, 267, 264), (261, 260, 264, 265), (263, 261, 265, 266), (262, 263, 266, 267), (270, 274, 275, 271), (269, 273, 274, 270), (268, 272, 273, 269), (278, 276, 277, 279), (283, 282, 281, 280), (276, 278, 283, 280), (277, 276, 280, 281), (279, 277, 281, 282), (278, 279, 282, 283), (286, 290, 291, 287), (285, 289, 290, 286), (284, 288, 289, 285), (293, 292, 294, 295), (297, 299, 298, 296), (295, 299, 297, 293), (293, 297, 296, 292), (340, 341, 943, 941), (342, 945, 947, 343), (301, 300, 302, 303), (340, 941, 945, 342), (341, 301, 303, 343), (305, 307, 306, 304), (309, 308, 310, 311), (305, 304, 308, 309), (306, 307, 311, 310), (958, 960, 313, 312), (962, 314, 315, 964), (958, 312, 314, 962), (313, 960, 964, 315), (317, 319, 318, 316), (321, 320, 322, 323), (317, 316, 320, 321), (318, 319, 323, 322), (325, 327, 326, 324), (329, 328, 330, 331), (325, 324, 328, 329), (326, 327, 331, 330), (333, 335, 334, 332), (337, 336, 338, 339), (333, 332, 336, 337), (334, 335, 339, 338), (943, 341, 343, 947), (300, 340, 342, 302), (302, 342, 343, 303), (300, 301, 341, 340), (348, 349, 995, 993), (350, 997, 999, 351), (345, 344, 346, 347), (348, 993, 997, 350), (349, 345, 347, 351), (995, 349, 351, 999), (344, 348, 350, 346), (346, 350, 351, 347), (344, 345, 349, 348), (358, 359, 354, 352), (360, 1009, 1011, 361), (355, 353, 356, 357), (358, 352, 1009, 360), (359, 355, 357, 361), (354, 359, 361, 1011), (353, 358, 360, 356), (356, 360, 361, 357), (353, 355, 359, 358), (370, 371, 364, 362), (372, 366, 368, 373), (365, 363, 367, 369), (370, 362, 366, 372), (371, 365, 369, 373), (364, 371, 373, 368), (363, 370, 372, 367), (367, 372, 373, 369), (363, 365, 371, 370), (382, 383, 376, 374), (384, 378, 380, 385), (377, 375, 379, 381), (382, 374, 378, 384), (383, 377, 381, 385), (376, 383, 385, 380), (375, 382, 384, 379), (379, 384, 385, 381), (375, 377, 383, 382), (394, 395, 388, 386), (396, 390, 392, 397), (389, 387, 391, 393), (394, 386, 390, 396), (395, 389, 393, 397), (388, 395, 397, 392), (387, 394, 396, 391), (391, 396, 397, 393), (387, 389, 395, 394), (398, 400, 401, 399), (400, 404, 405, 401), (404, 402, 403, 405), (402, 398, 399, 403), (405, 403, 399, 401), (440, 441, 438, 439), (406, 410, 413, 408), (409, 412, 411, 407), (408, 413, 412, 409), (407, 411, 410, 406), (414, 416, 417, 415), (416, 420, 421, 417), (420, 418, 419, 421), (418, 414, 415, 419), (416, 414, 418, 420), (421, 419, 415, 417), (1078, 1080, 423, 422), (1082, 424, 425, 1084), (1078, 422, 424, 1082), (422, 423, 425, 424), (423, 1080, 1084, 425), (427, 429, 428, 426), (431, 430, 432, 433), (427, 426, 430, 431), (428, 429, 433, 432), (437, 440, 439, 435), (436, 441, 440, 437), (435, 439, 438, 434), (434, 438, 441, 436), (313, 315, 314, 312), (1102, 1104, 443, 442), (1106, 444, 445, 1108), (442, 444, 1106, 1102), (443, 445, 444, 442), (1104, 1108, 445, 443), (447, 449, 448, 446), (451, 450, 452, 453), (449, 447, 451, 453), (447, 446, 450, 451), (446, 448, 452, 450), (448, 449, 453, 452), (1117, 1118, 455, 454), (467, 469, 468, 466), (455, 457, 456, 454), (454, 456, 1122, 1117), (1118, 1121, 457, 455), (471, 470, 472, 473), (459, 1128, 1127, 458), (461, 460, 1131, 1132), (1128, 459, 461, 1132), (459, 458, 460, 461), (1139, 1137, 464, 465), (464, 1137, 1133, 462), (1139, 465, 463, 1135), (1135, 463, 462, 1133), (467, 466, 470, 471), (468, 469, 473, 472), (474, 478, 481, 476), (477, 480, 479, 475), (476, 481, 480, 477), (475, 479, 478, 474), (482, 484, 485, 483), (484, 488, 489, 485), (488, 486, 487, 489), (486, 482, 483, 487), (489, 487, 483, 485), (491, 493, 492, 490), (495, 494, 496, 497), (491, 490, 494, 495), (492, 493, 497, 496), (499, 501, 500, 498), (503, 502, 504, 505), (499, 498, 502, 503), (498, 500, 504, 502), (500, 501, 505, 504), (507, 509, 508, 506), (511, 510, 512, 513), (507, 506, 510, 511), (508, 509, 513, 512), (1190, 1192, 515, 514), (1194, 516, 517, 1196), (1190, 514, 516, 1194), (515, 1192, 1196, 517), (518, 522, 525, 520), (521, 524, 523, 519), (520, 525, 524, 521), (519, 523, 522, 518), (526, 528, 529, 527), (528, 532, 533, 529), (532, 530, 531, 533), (530, 526, 527, 531), (533, 531, 527, 529), (542, 543, 536, 534), (544, 538, 540, 545), (537, 535, 539, 541), (542, 534, 538, 544), (543, 537, 541, 545), (536, 543, 545, 540), (535, 542, 544, 539), (539, 544, 545, 541), (535, 537, 543, 542), (554, 555, 548, 546), (556, 550, 552, 557), (549, 547, 551, 553), (554, 546, 550, 556), (555, 549, 553, 557), (548, 555, 557, 552), (547, 554, 556, 551), (551, 556, 557, 553), (547, 549, 555, 554), (566, 567, 560, 558), (568, 562, 564, 569), (561, 559, 563, 565), (566, 558, 562, 568), (567, 561, 565, 569), (560, 567, 569, 564), (559, 566, 568, 563), (563, 568, 569, 565), (559, 561, 567, 566), (574, 570, 571, 575), (571, 572, 1259, 1258), (573, 1257, 1259, 572), (570, 573, 572, 571), (571, 1251, 1256, 575), (1251, 571, 1258), (1257, 573, 570, 1260), (1260, 570, 574, 1261), (578, 579, 577, 576), (583, 580, 581, 582), (576, 580, 583, 578), (577, 581, 580, 576), (579, 582, 581, 577), (578, 583, 582, 579), (586, 587, 591, 590), (585, 586, 590, 589), (584, 585, 589, 588), (594, 595, 593, 592), (599, 596, 597, 598), (592, 596, 599, 594), (593, 597, 596, 592), (595, 598, 597, 593), (594, 599, 598, 595), (602, 603, 607, 606), (601, 602, 606, 605), (600, 601, 605, 604), (652, 653, 610, 608), (654, 612, 614, 655), (611, 609, 613, 615), (652, 608, 612, 654), (653, 611, 615, 655), (617, 619, 618, 616), (621, 620, 622, 623), (617, 616, 620, 621), (618, 619, 623, 622), (625, 627, 626, 624), (629, 628, 630, 631), (625, 624, 628, 629), (626, 627, 631, 630), (633, 635, 634, 632), (637, 636, 638, 639), (633, 632, 636, 637), (634, 635, 639, 638), (641, 643, 642, 640), (645, 644, 646, 647), (641, 640, 644, 645), (642, 643, 647, 646), (648, 649, 983, 981), (650, 985, 987, 651), (648, 981, 985, 650), (983, 649, 651, 987), (610, 653, 655, 614), (609, 652, 654, 613), (613, 654, 655, 615), (609, 611, 653, 652), (664, 665, 658, 656), (666, 660, 662, 667), (659, 657, 661, 663), (664, 656, 660, 666), (665, 659, 663, 667), (658, 665, 667, 662), (657, 664, 666, 661), (661, 666, 667, 663), (657, 659, 665, 664), (676, 677, 670, 668), (678, 672, 674, 679), (671, 669, 673, 675), (676, 668, 672, 678), (677, 671, 675, 679), (670, 677, 679, 674), (669, 676, 678, 673), (673, 678, 679, 675), (669, 671, 677, 676), (688, 689, 682, 680), (690, 684, 686, 691), (683, 681, 685, 687), (688, 680, 684, 690), (689, 683, 687, 691), (682, 689, 691, 686), (681, 688, 690, 685), (685, 690, 691, 687), (681, 683, 689, 688), (700, 701, 694, 692), (702, 696, 698, 703), (695, 693, 697, 699), (700, 692, 696, 702), (701, 695, 699, 703), (694, 701, 703, 698), (693, 700, 702, 697), (697, 702, 703, 699), (693, 695, 701, 700), (712, 713, 706, 704), (714, 708, 710, 715), (707, 705, 709, 711), (712, 704, 708, 714), (713, 707, 711, 715), (706, 713, 715, 710), (705, 712, 714, 709), (709, 714, 715, 711), (705, 707, 713, 712), (716, 718, 719, 717), (718, 722, 723, 719), (722, 720, 721, 723), (720, 716, 717, 721), (723, 721, 717, 719), (762, 763, 760, 761), (724, 728, 731, 726), (727, 730, 729, 725), (726, 731, 730, 727), (725, 729, 728, 724), (732, 734, 735, 733), (734, 738, 739, 735), (738, 736, 737, 739), (736, 732, 733, 737), (734, 732, 736, 738), (739, 737, 733, 735), (741, 743, 742, 740), (745, 744, 746, 747), (743, 741, 745, 747), (741, 740, 744, 745), (740, 742, 746, 744), (742, 743, 747, 746), (749, 751, 750, 748), (753, 752, 754, 755), (749, 748, 752, 753), (750, 751, 755, 754), (759, 762, 761, 757), (758, 763, 762, 759), (757, 761, 760, 756), (756, 760, 763, 758), (626, 630, 628, 624), (765, 767, 766, 764), (769, 768, 770, 771), (764, 768, 769, 765), (766, 770, 768, 764), (767, 771, 770, 766), (773, 775, 774, 772), (777, 776, 778, 779), (775, 773, 777, 779), (773, 772, 776, 777), (772, 774, 778, 776), (774, 775, 779, 778), (780, 781, 783, 782), (801, 803, 802, 800), (783, 1124, 1123, 782), (782, 1123, 1122, 780), (781, 1121, 1124, 783), (805, 804, 806, 807), (785, 787, 786, 784), (789, 788, 790, 791), (787, 785, 789, 791), (785, 784, 788, 789), (798, 796, 797, 799), (796, 798, 794, 792), (797, 796, 792, 793), (798, 799, 795, 794), (794, 795, 793, 792), (801, 800, 804, 805), (802, 803, 807, 806), (808, 812, 815, 810), (811, 814, 813, 809), (810, 815, 814, 811), (809, 813, 812, 808), (816, 818, 819, 817), (818, 822, 823, 819), (822, 820, 821, 823), (820, 816, 817, 821), (823, 821, 817, 819), (824, 825, 1167, 1165), (826, 1169, 1171, 827), (824, 1165, 1169, 826), (1167, 825, 827, 1171), (829, 831, 830, 828), (833, 832, 834, 835), (829, 828, 832, 833), (828, 830, 834, 832), (830, 831, 835, 834), (836, 837, 1183, 1181), (838, 1185, 1187, 839), (836, 1181, 1185, 838), (1183, 837, 839, 1187), (841, 843, 842, 840), (845, 844, 846, 847), (841, 840, 844, 845), (842, 843, 847, 846), (848, 852, 855, 850), (851, 854, 853, 849), (850, 855, 854, 851), (849, 853, 852, 848), (856, 858, 859, 857), (858, 862, 863, 859), (862, 860, 861, 863), (860, 856, 857, 861), (863, 861, 857, 859), (872, 873, 866, 864), (874, 868, 870, 875), (867, 865, 869, 871), (872, 864, 868, 874), (873, 867, 871, 875), (866, 873, 875, 870), (865, 872, 874, 869), (869, 874, 875, 871), (865, 867, 873, 872), (884, 885, 878, 876), (886, 880, 882, 887), (879, 877, 881, 883), (884, 876, 880, 886), (885, 879, 883, 887), (878, 885, 887, 882), (877, 884, 886, 881), (881, 886, 887, 883), (877, 879, 885, 884), (896, 897, 890, 888), (898, 892, 894, 899), (891, 889, 893, 895), (896, 888, 892, 898), (897, 891, 895, 899), (890, 897, 899, 894), (889, 896, 898, 893), (893, 898, 899, 895), (889, 891, 897, 896), (1254, 900, 901, 1255), (901, 903, 907, 906), (904, 905, 907, 903), (900, 904, 903, 901), (901, 902, 1256, 1255), (902, 901, 906), (905, 904, 900, 908), (908, 900, 1254, 1261), (911, 912, 910, 909), (916, 913, 914, 915), (909, 913, 916, 911), (910, 914, 913, 909), (912, 915, 914, 910), (911, 916, 915, 912), (919, 920, 924, 923), (918, 919, 923, 922), (917, 918, 922, 921), (927, 928, 926, 925), (932, 929, 930, 931), (925, 929, 932, 927), (926, 930, 929, 925), (928, 931, 930, 926), (927, 932, 931, 928), (935, 936, 940, 939), (934, 935, 939, 938), (933, 934, 938, 937), (989, 941, 943, 990), (991, 992, 947, 945), (944, 948, 946, 942), (989, 991, 945, 941), (990, 992, 948, 944), (950, 949, 951, 952), (954, 956, 955, 953), (950, 954, 953, 949), (951, 955, 956, 952), (958, 957, 959, 960), (962, 964, 963, 961), (958, 962, 961, 957), (959, 963, 964, 960), (966, 965, 967, 968), (970, 972, 971, 969), (966, 970, 969, 965), (967, 971, 972, 968), (974, 973, 975, 976), (978, 980, 979, 977), (974, 978, 977, 973), (975, 979, 980, 976), (982, 981, 983, 984), (986, 988, 987, 985), (982, 986, 985, 981), (983, 987, 988, 984), (943, 947, 992, 990), (942, 946, 991, 989), (946, 948, 992, 991), (942, 989, 990, 944), (1001, 993, 995, 1002), (1003, 1004, 999, 997), (996, 1000, 998, 994), (1001, 1003, 997, 993), (1002, 1004, 1000, 996), (995, 999, 1004, 1002), (994, 998, 1003, 1001), (998, 1000, 1004, 1003), (994, 1001, 1002, 996), (1013, 1005, 1007, 1014), (1015, 1016, 1011, 1009), (1008, 1012, 1010, 1006), (1013, 1015, 1009, 1005), (1014, 1016, 1012, 1008), (1007, 1011, 1016, 1014), (1006, 1010, 1015, 1013), (1010, 1012, 1016, 1015), (1006, 1013, 1014, 1008), (1025, 1017, 1019, 1026), (1027, 1028, 1023, 1021), (1020, 1024, 1022, 1018), (1025, 1027, 1021, 1017), (1026, 1028, 1024, 1020), (1019, 1023, 1028, 1026), (1018, 1022, 1027, 1025), (1022, 1024, 1028, 1027), (1018, 1025, 1026, 1020), (1037, 1029, 1031, 1038), (1039, 1040, 1035, 1033), (1032, 1036, 1034, 1030), (1037, 1039, 1033, 1029), (1038, 1040, 1036, 1032), (1031, 1035, 1040, 1038), (1030, 1034, 1039, 1037), (1034, 1036, 1040, 1039), (1030, 1037, 1038, 1032), (1049, 1041, 1043, 1050), (1051, 1052, 1047, 1045), (1044, 1048, 1046, 1042), (1049, 1051, 1045, 1041), (1050, 1052, 1048, 1044), (1043, 1047, 1052, 1050), (1042, 1046, 1051, 1049), (1046, 1048, 1052, 1051), (1042, 1049, 1050, 1044), (1053, 1054, 1056, 1055), (1055, 1056, 1060, 1059), (1059, 1060, 1058, 1057), (1057, 1058, 1054, 1053), (1060, 1056, 1054, 1058), (1099, 1098, 1097, 1100), (1061, 1063, 1068, 1065), (1064, 1062, 1066, 1067), (1063, 1064, 1067, 1068), (1062, 1061, 1065, 1066), (1069, 1070, 1072, 1071), (1071, 1072, 1076, 1075), (1075, 1076, 1074, 1073), (1073, 1074, 1070, 1069), (1071, 1075, 1073, 1069), (1076, 1072, 1070, 1074), (1078, 1077, 1079, 1080), (1082, 1084, 1083, 1081), (1080, 1084, 1082, 1078), (1078, 1082, 1081, 1077), (1077, 1081, 1083, 1079), (1079, 1083, 1084, 1080), (1086, 1085, 1087, 1088), (1090, 1092, 1091, 1089), (1086, 1090, 1089, 1085), (1087, 1091, 1092, 1088), (1096, 1094, 1098, 1099), (1095, 1096, 1099, 1100), (1094, 1093, 1097, 1098), (1093, 1095, 1100, 1097), (959, 957, 961, 963), (1102, 1101, 1103, 1104), (1106, 1108, 1107, 1105), (1101, 1102, 1106, 1105), (1103, 1101, 1105, 1107), (1104, 1103, 1107, 1108), (1110, 1109, 1111, 1112), (1114, 1116, 1115, 1113), (1112, 1116, 1114, 1110), (1110, 1114, 1113, 1109), (1109, 1113, 1115, 1111), (1111, 1115, 1116, 1112), (1117, 1119, 1120, 1118), (1142, 1141, 1143, 1144), (1120, 1119, 1123, 1124), (1119, 1117, 1122, 1123), (1118, 1120, 1124, 1121), (1146, 1148, 1147, 1145), (1126, 1125, 1127, 1128), (1130, 1132, 1131, 1129), (1128, 1132, 1130, 1126), (1126, 1130, 1129, 1125), (1139, 1140, 1138, 1137), (1137, 1133, 1135, 1139), (1138, 1134, 1133, 1137), (1139, 1135, 1136, 1140), (1135, 1133, 1134, 1136), (1142, 1146, 1145, 1141), (1143, 1147, 1148, 1144), (1149, 1151, 1156, 1153), (1152, 1150, 1154, 1155), (1151, 1152, 1155, 1156), (1150, 1149, 1153, 1154), (1157, 1158, 1160, 1159), (1159, 1160, 1164, 1163), (1163, 1164, 1162, 1161), (1161, 1162, 1158, 1157), (1164, 1160, 1158, 1162), (1166, 1165, 1167, 1168), (1170, 1172, 1171, 1169), (1166, 1170, 1169, 1165), (1167, 1171, 1172, 1168), (1174, 1173, 1175, 1176), (1178, 1180, 1179, 1177), (1174, 1178, 1177, 1173), (1173, 1177, 1179, 1175), (1175, 1179, 1180, 1176), (1182, 1181, 1183, 1184), (1186, 1188, 1187, 1185), (1182, 1186, 1185, 1181), (1183, 1187, 1188, 1184), (1190, 1189, 1191, 1192), (1194, 1196, 1195, 1193), (1190, 1194, 1193, 1189), (1191, 1195, 1196, 1192), (1197, 1199, 1204, 1201), (1200, 1198, 1202, 1203), (1199, 1200, 1203, 1204), (1198, 1197, 1201, 1202), (1205, 1206, 1208, 1207), (1207, 1208, 1212, 1211), (1211, 1212, 1210, 1209), (1209, 1210, 1206, 1205), (1212, 1208, 1206, 1210), (1221, 1213, 1215, 1222), (1223, 1224, 1219, 1217), (1216, 1220, 1218, 1214), (1221, 1223, 1217, 1213), (1222, 1224, 1220, 1216), (1215, 1219, 1224, 1222), (1214, 1218, 1223, 1221), (1218, 1220, 1224, 1223), (1214, 1221, 1222, 1216), (1233, 1225, 1227, 1234), (1235, 1236, 1231, 1229), (1228, 1232, 1230, 1226), (1233, 1235, 1229, 1225), (1234, 1236, 1232, 1228), (1227, 1231, 1236, 1234), (1226, 1230, 1235, 1233), (1230, 1232, 1236, 1235), (1226, 1233, 1234, 1228), (1245, 1237, 1239, 1246), (1247, 1248, 1243, 1241), (1240, 1244, 1242, 1238), (1245, 1247, 1241, 1237), (1246, 1248, 1244, 1240), (1239, 1243, 1248, 1246), (1238, 1242, 1247, 1245), (1242, 1244, 1248, 1247), (1238, 1245, 1246, 1240), (1254, 1255, 1250, 1249), (1250, 1258, 1259, 1252), (1253, 1252, 1259, 1257), (1249, 1250, 1252, 1253), (1250, 1255, 1256, 1251), (1251, 1258, 1250), (1257, 1260, 1249, 1253), (1260, 1261, 1254, 1249), (1264, 1262, 1263, 1265), (1269, 1268, 1267, 1266), (1262, 1264, 1269, 1266), (1263, 1262, 1266, 1267), (1265, 1263, 1267, 1268), (1264, 1265, 1268, 1269), (1272, 1276, 1277, 1273), (1271, 1275, 1276, 1272), (1270, 1274, 1275, 1271), (1280, 1278, 1279, 1281), (1285, 1284, 1283, 1282), (1278, 1280, 1285, 1282), (1279, 1278, 1282, 1283), (1281, 1279, 1283, 1284), (1280, 1281, 1284, 1285), (1288, 1292, 1293, 1289), (1287, 1291, 1292, 1288), (1286, 1290, 1291, 1287), (1295, 1294, 1296, 1297), (1299, 1301, 1300, 1298), (1295, 1299, 1298, 1294), (1296, 1300, 1301, 1297), (1296, 1294, 1298, 1300), (1295, 1297, 1301, 1299), (1302, 1303, 1305, 1304), (1304, 1305, 1309, 1308), (1308, 1309, 1307, 1306), (1306, 1307, 1303, 1302), (1304, 1308, 1306, 1302), (1309, 1305, 1303, 1307), (1312, 1313, 1315, 1314), (1314, 1315, 1317, 1316), (1316, 1317, 1319, 1318), (1318, 1319, 1321, 1320), (1320, 1321, 1323, 1322), (1322, 1323, 1325, 1324), (1324, 1325, 1327, 1326), (1355, 1350, 1310, 1311), (1326, 1327, 1329, 1328), (1363, 1348, 1346, 1354), (1328, 1329, 1331, 1330), (1349, 1358, 1351, 1347), (1330, 1331, 1333, 1332), (1363, 1358, 1349, 1348), (1332, 1333, 1335, 1334), (1344, 1362, 1355, 1311), (1334, 1335, 1337, 1336), (1344, 1345, 1359, 1362), (1336, 1337, 1339, 1338), (1359, 1345, 1310, 1350), (1338, 1339, 1341, 1340), (1348, 1349, 1347, 1346), (1340, 1341, 1343, 1342), (1342, 1343, 1313, 1312), (1311, 1310, 1345, 1344), (1359, 1350, 1352, 1361), (1361, 1352, 1353, 1360), (1360, 1353, 1351, 1358), (1363, 1354, 1356, 1365), (1365, 1356, 1357, 1364), (1364, 1357, 1355, 1362), (1350, 1355, 1357, 1352), (1352, 1357, 1356, 1353), (1353, 1356, 1354, 1351), (1358, 1363, 1365, 1360), (1360, 1365, 1364, 1361), (1361, 1364, 1362, 1359), (1346, 1347, 1351, 1354), (1379, 1381, 1383), (1399, 1390, 1375, 1374), (1377, 1379, 1383), (1369, 1367, 1402, 1405), (1387, 1406, 1379, 1377), (1373, 1371, 1391, 1400), (1372, 1373, 1400, 1396), (1416, 1393, 1380, 1411), (1368, 1369, 1405, 1388), (1408, 1366, 1384, 1415), (1412, 1383, 1381, 1411), (1410, 1376, 1383, 1412), (1385, 1387, 1377, 1376), (1378, 1374, 1382), (1376, 1377, 1383), (1374, 1375, 1382), (1406, 1403, 1381, 1379), (1380, 1378, 1382), (1409, 1370, 1394, 1418), (1393, 1397, 1378, 1380), (1370, 1372, 1396, 1394), (1413, 1385, 1376, 1410), (1397, 1399, 1374, 1378), (1397, 1393, 1395, 1398), (1398, 1395, 1394, 1396), (1413, 1390, 1392, 1414), (1414, 1392, 1391, 1415), (1406, 1387, 1389, 1407), (1407, 1389, 1388, 1405), (1403, 1406, 1407, 1404), (1404, 1407, 1405, 1402), (1416, 1403, 1404, 1417), (1417, 1404, 1402, 1418), (1390, 1399, 1401, 1392), (1392, 1401, 1400, 1391), (1387, 1385, 1386, 1389), (1389, 1386, 1384, 1388), (1399, 1397, 1398, 1401), (1401, 1398, 1396, 1400), (1366, 1368, 1388, 1384), (1395, 1417, 1418, 1394), (1393, 1416, 1417, 1395), (1386, 1414, 1415, 1384), (1385, 1413, 1414, 1386), (1390, 1413, 1410, 1375), (1367, 1409, 1418, 1402), (1375, 1410, 1412, 1382), (1382, 1412, 1411, 1380), (1371, 1408, 1415, 1391), (1403, 1416, 1411, 1381), (1419, 1421, 1422, 1420), (1421, 1425, 1426, 1422), (1425, 1423, 1424, 1426), (1423, 1419, 1420, 1424), (1421, 1419, 1423, 1425), (1426, 1424, 1420, 1422), (1429, 1431, 1432, 1430), (1431, 1433, 1434, 1432), (1433, 1435, 1436, 1434), (1435, 1437, 1438, 1436), (1437, 1439, 1440, 1438), (1439, 1441, 1442, 1440), (1441, 1443, 1444, 1442), (1472, 1428, 1427, 1467), (1443, 1445, 1446, 1444), (1480, 1471, 1463, 1465), (1445, 1447, 1448, 1446), (1466, 1464, 1468, 1475), (1447, 1449, 1450, 1448), (1480, 1465, 1466, 1475), (1449, 1451, 1452, 1450), (1461, 1428, 1472, 1479), (1451, 1453, 1454, 1452), (1461, 1479, 1476, 1462), (1453, 1455, 1456, 1454), (1476, 1467, 1427, 1462), (1455, 1457, 1458, 1456), (1465, 1463, 1464, 1466), (1457, 1459, 1460, 1458), (1459, 1429, 1430, 1460), (1428, 1461, 1462, 1427), (1476, 1478, 1469, 1467), (1478, 1477, 1470, 1469), (1477, 1475, 1468, 1470), (1480, 1482, 1473, 1471), (1482, 1481, 1474, 1473), (1481, 1479, 1472, 1474), (1467, 1469, 1474, 1472), (1469, 1470, 1473, 1474), (1470, 1468, 1471, 1473), (1475, 1477, 1482, 1480), (1477, 1478, 1481, 1482), (1478, 1476, 1479, 1481), (1463, 1471, 1468, 1464), (1496, 1500, 1498), (1516, 1491, 1492, 1507), (1494, 1500, 1496), (1486, 1522, 1519, 1484), (1504, 1494, 1496, 1523), (1490, 1517, 1508, 1488), (1489, 1513, 1517, 1490), (1533, 1528, 1497, 1510), (1485, 1505, 1522, 1486), (1525, 1532, 1501, 1483), (1529, 1528, 1498, 1500), (1527, 1529, 1500, 1493), (1502, 1493, 1494, 1504), (1495, 1499, 1491), (1493, 1500, 1494), (1491, 1499, 1492), (1523, 1496, 1498, 1520), (1497, 1499, 1495), (1526, 1535, 1511, 1487), (1510, 1497, 1495, 1514), (1487, 1511, 1513, 1489), (1530, 1527, 1493, 1502), (1514, 1495, 1491, 1516), (1514, 1515, 1512, 1510), (1515, 1513, 1511, 1512), (1530, 1531, 1509, 1507), (1531, 1532, 1508, 1509), (1523, 1524, 1506, 1504), (1524, 1522, 1505, 1506), (1520, 1521, 1524, 1523), (1521, 1519, 1522, 1524), (1533, 1534, 1521, 1520), (1534, 1535, 1519, 1521), (1507, 1509, 1518, 1516), (1509, 1508, 1517, 1518), (1504, 1506, 1503, 1502), (1506, 1505, 1501, 1503), (1516, 1518, 1515, 1514), (1518, 1517, 1513, 1515), (1483, 1501, 1505, 1485), (1512, 1511, 1535, 1534), (1510, 1512, 1534, 1533), (1503, 1501, 1532, 1531), (1502, 1503, 1531, 1530), (1507, 1492, 1527, 1530), (1484, 1519, 1535, 1526), (1492, 1499, 1529, 1527), (1499, 1497, 1528, 1529), (1488, 1508, 1532, 1525), (1520, 1498, 1528, 1533), (1536, 1537, 1549, 1548), (1537, 1538, 1553, 1549), (1548, 1552, 1539, 1536), (1543, 1560, 1561, 1542), (1540, 1541, 1557, 1556), (1541, 1542, 1561, 1557), (1556, 1560, 1543, 1540), (1547, 1568, 1569, 1546), (1544, 1545, 1565, 1564), (1545, 1546, 1569, 1565), (1564, 1568, 1547, 1544), (1550, 1548, 1549, 1551), (1551, 1549, 1553, 1554), (1540, 1543, 1542, 1541), (1548, 1550, 1555, 1552), (1563, 1562, 1561, 1560), (1558, 1556, 1557, 1559), (1559, 1557, 1561, 1562), (1556, 1558, 1563, 1560), (1571, 1570, 1569, 1568), (1566, 1564, 1565, 1567), (1567, 1565, 1569, 1570), (1564, 1566, 1571, 1568), (1536, 1539, 1538, 1537), (1566, 1567, 1570, 1571), (1544, 1547, 1546, 1545), (1550, 1551, 1554, 1555), (1558, 1559, 1562, 1563), (1572, 1574, 1575, 1573), (1574, 1578, 1579, 1575), (1578, 1576, 1577, 1579), (1576, 1572, 1573, 1577), (1574, 1572, 1576, 1578), (1579, 1577, 1573, 1575), (1582, 1584, 1585, 1583), (1584, 1586, 1587, 1585), (1586, 1588, 1589, 1587), (1588, 1590, 1591, 1589), (1590, 1592, 1593, 1591), (1592, 1594, 1595, 1593), (1594, 1596, 1597, 1595), (1625, 1581, 1580, 1620), (1596, 1598, 1599, 1597), (1633, 1624, 1616, 1618), (1598, 1600, 1601, 1599), (1619, 1617, 1621, 1628), (1600, 1602, 1603, 1601), (1633, 1618, 1619, 1628), (1602, 1604, 1605, 1603), (1614, 1581, 1625, 1632), (1604, 1606, 1607, 1605), (1614, 1632, 1629, 1615), (1606, 1608, 1609, 1607), (1629, 1620, 1580, 1615), (1608, 1610, 1611, 1609), (1618, 1616, 1617, 1619), (1610, 1612, 1613, 1611), (1612, 1582, 1583, 1613), (1581, 1614, 1615, 1580), (1629, 1631, 1622, 1620), (1631, 1630, 1623, 1622), (1630, 1628, 1621, 1623), (1633, 1635, 1626, 1624), (1635, 1634, 1627, 1626), (1634, 1632, 1625, 1627), (1620, 1622, 1627, 1625), (1622, 1623, 1626, 1627), (1623, 1621, 1624, 1626), (1628, 1630, 1635, 1633), (1630, 1631, 1634, 1635), (1631, 1629, 1632, 1634), (1616, 1624, 1621, 1617), (1649, 1653, 1651), (1669, 1644, 1645, 1660), (1647, 1653, 1649), (1639, 1675, 1672, 1637), (1657, 1647, 1649, 1676), (1643, 1670, 1661, 1641), (1642, 1666, 1670, 1643), (1686, 1681, 1650, 1663), (1638, 1658, 1675, 1639), (1678, 1685, 1654, 1636), (1682, 1681, 1651, 1653), (1680, 1682, 1653, 1646), (1655, 1646, 1647, 1657), (1648, 1652, 1644), (1646, 1653, 1647), (1644, 1652, 1645), (1676, 1649, 1651, 1673), (1650, 1652, 1648), (1679, 1688, 1664, 1640), (1663, 1650, 1648, 1667), (1640, 1664, 1666, 1642), (1683, 1680, 1646, 1655), (1667, 1648, 1644, 1669), (1667, 1668, 1665, 1663), (1668, 1666, 1664, 1665), (1683, 1684, 1662, 1660), (1684, 1685, 1661, 1662), (1676, 1677, 1659, 1657), (1677, 1675, 1658, 1659), (1673, 1674, 1677, 1676), (1674, 1672, 1675, 1677), (1686, 1687, 1674, 1673), (1687, 1688, 1672, 1674), (1660, 1662, 1671, 1669), (1662, 1661, 1670, 1671), (1657, 1659, 1656, 1655), (1659, 1658, 1654, 1656), (1669, 1671, 1668, 1667), (1671, 1670, 1666, 1668), (1636, 1654, 1658, 1638), (1665, 1664, 1688, 1687), (1663, 1665, 1687, 1686), (1656, 1654, 1685, 1684), (1655, 1656, 1684, 1683), (1660, 1645, 1680, 1683), (1637, 1672, 1688, 1679), (1645, 1652, 1682, 1680), (1652, 1650, 1681, 1682), (1641, 1661, 1685, 1678), (1673, 1651, 1681, 1686), (1689, 1690, 1692, 1691), (1691, 1692, 1696, 1695), (1695, 1696, 1694, 1693), (1693, 1694, 1690, 1689), (1691, 1695, 1693, 1689), (1696, 1692, 1690, 1694), (1699, 1700, 1702, 1701), (1701, 1702, 1704, 1703), (1703, 1704, 1706, 1705), (1705, 1706, 1708, 1707), (1707, 1708, 1710, 1709), (1709, 1710, 1712, 1711), (1711, 1712, 1714, 1713), (1742, 1737, 1697, 1698), (1713, 1714, 1716, 1715), (1750, 1735, 1733, 1741), (1715, 1716, 1718, 1717), (1736, 1745, 1738, 1734), (1717, 1718, 1720, 1719), (1750, 1745, 1736, 1735), (1719, 1720, 1722, 1721), (1731, 1749, 1742, 1698), (1721, 1722, 1724, 1723), (1731, 1732, 1746, 1749), (1723, 1724, 1726, 1725), (1746, 1732, 1697, 1737), (1725, 1726, 1728, 1727), (1735, 1736, 1734, 1733), (1727, 1728, 1730, 1729), (1729, 1730, 1700, 1699), (1698, 1697, 1732, 1731), (1746, 1737, 1739, 1748), (1748, 1739, 1740, 1747), (1747, 1740, 1738, 1745), (1750, 1741, 1743, 1752), (1752, 1743, 1744, 1751), (1751, 1744, 1742, 1749), (1737, 1742, 1744, 1739), (1739, 1744, 1743, 1740), (1740, 1743, 1741, 1738), (1745, 1750, 1752, 1747), (1747, 1752, 1751, 1748), (1748, 1751, 1749, 1746), (1733, 1734, 1738, 1741), (1766, 1768, 1770), (1786, 1777, 1762, 1761), (1764, 1766, 1770), (1756, 1754, 1789, 1792), (1774, 1793, 1766, 1764), (1760, 1758, 1778, 1787), (1759, 1760, 1787, 1783), (1803, 1780, 1767, 1798), (1755, 1756, 1792, 1775), (1795, 1753, 1771, 1802), (1799, 1770, 1768, 1798), (1797, 1763, 1770, 1799), (1772, 1774, 1764, 1763), (1765, 1761, 1769), (1763, 1764, 1770), (1761, 1762, 1769), (1793, 1790, 1768, 1766), (1767, 1765, 1769), (1796, 1757, 1781, 1805), (1780, 1784, 1765, 1767), (1757, 1759, 1783, 1781), (1800, 1772, 1763, 1797), (1784, 1786, 1761, 1765), (1784, 1780, 1782, 1785), (1785, 1782, 1781, 1783), (1800, 1777, 1779, 1801), (1801, 1779, 1778, 1802), (1793, 1774, 1776, 1794), (1794, 1776, 1775, 1792), (1790, 1793, 1794, 1791), (1791, 1794, 1792, 1789), (1803, 1790, 1791, 1804), (1804, 1791, 1789, 1805), (1777, 1786, 1788, 1779), (1779, 1788, 1787, 1778), (1774, 1772, 1773, 1776), (1776, 1773, 1771, 1775), (1786, 1784, 1785, 1788), (1788, 1785, 1783, 1787), (1753, 1755, 1775, 1771), (1782, 1804, 1805, 1781), (1780, 1803, 1804, 1782), (1773, 1801, 1802, 1771), (1772, 1800, 1801, 1773), (1777, 1800, 1797, 1762), (1754, 1796, 1805, 1789), (1762, 1797, 1799, 1769), (1769, 1799, 1798, 1767), (1758, 1795, 1802, 1778), (1790, 1803, 1798, 1768), (1806, 1818, 1819, 1807), (1807, 1819, 1823, 1808), (1818, 1806, 1809, 1822), (1813, 1812, 1831, 1830), (1810, 1826, 1827, 1811), (1811, 1827, 1831, 1812), (1826, 1810, 1813, 1830), (1817, 1816, 1839, 1838), (1814, 1834, 1835, 1815), (1815, 1835, 1839, 1816), (1834, 1814, 1817, 1838), (1820, 1821, 1819, 1818), (1821, 1824, 1823, 1819), (1810, 1811, 1812, 1813), (1818, 1822, 1825, 1820), (1833, 1830, 1831, 1832), (1828, 1829, 1827, 1826), (1829, 1832, 1831, 1827), (1826, 1830, 1833, 1828), (1841, 1838, 1839, 1840), (1836, 1837, 1835, 1834), (1837, 1840, 1839, 1835), (1834, 1838, 1841, 1836), (1806, 1807, 1808, 1809), (1836, 1841, 1840, 1837), (1814, 1815, 1816, 1817), (1820, 1825, 1824, 1821), (1828, 1833, 1832, 1829), (1843, 1842, 1848, 1849), (1845, 1853, 1852, 1844), (1849, 1853, 1845, 1843), (1843, 1845, 1844, 1842), (1847, 1849, 1848, 1846), (1851, 1850, 1852, 1853), (1849, 1847, 1851, 1853), (1847, 1846, 1850, 1851)])
me_cube_228.polygons.foreach_set('use_smooth', [1, 1, 1, 1, 1, 1, 1, 1, 1, 1, 1, 1, 1, 1, 1, 1, 1, 1, 1, 1, 1, 1, 1, 1, 1, 1, 1, 1, 1, 1, 1, 1, 1, 1, 1, 1, 1, 1, 1, 1, 1, 1, 1, 1, 1, 1, 1, 1, 1, 1, 1, 1, 1, 1, 1, 1, 1, 1, 1, 1, 1, 1, 1, 1, 1, 1, 1, 1, 1, 1, 1, 1, 1, 1, 1, 1, 1, 1, 1, 1, 1, 1, 1, 1, 1, 1, 1, 1, 1, 1, 1, 1, 1, 1, 1, 1, 1, 1, 1, 1, 1, 1, 1, 1, 1, 1, 1, 1, 1, 1, 1, 1, 1, 1, 1, 1, 1, 1, 1, 1, 1, 1, 1, 1, 1, 1, 1, 1, 1, 1, 1, 1, 1, 1, 1, 1, 1, 1, 1, 1, 1, 1, 1, 1, 1, 1, 1, 1, 1, 1, 1, 1, 1, 1, 1, 1, 1, 1, 1, 1, 1, 1, 1, 1, 1, 1, 1, 1, 1, 1, 1, 1, 1, 1, 1, 1, 1, 1, 1, 1, 1, 1, 1, 1, 1, 1, 1, 1, 1, 1, 1, 1, 1, 1, 1, 1, 1, 1, 1, 1, 1, 1, 1, 1, 1, 1, 1, 1, 1, 1, 1, 1, 1, 1, 1, 1, 1, 1, 1, 1, 1, 1, 1, 1, 1, 1, 1, 1, 1, 1, 1, 1, 1, 1, 1, 1, 1, 1, 1, 1, 1, 1, 1, 1, 1, 1, 1, 1, 1, 1, 1, 1, 1, 1, 1, 1, 1, 1, 1, 1, 1, 1, 1, 1, 1, 1, 1, 1, 1, 1, 1, 1, 1, 1, 1, 1, 1, 1, 1, 1, 1, 1, 1, 1, 1, 1, 1, 1, 1, 1, 1, 1, 1, 1, 1, 1, 1, 1, 1, 1, 1, 1, 1, 1, 1, 1, 1, 1, 1, 1, 1, 1, 1, 1, 1, 1, 1, 1, 1, 1, 1, 1, 1, 1, 1, 1, 1, 1, 1, 1, 1, 1, 1, 1, 1, 1, 1, 1, 1, 1, 1, 1, 1, 1, 1, 1, 1, 1, 1, 1, 1, 1, 1, 1, 1, 1, 1, 1, 1, 1, 1, 1, 1, 1, 1, 1, 1, 1, 1, 1, 1, 1, 1, 1, 1, 1, 1, 1, 1, 1, 1, 1, 1, 1, 1, 1, 1, 1, 1, 1, 1, 1, 1, 1, 1, 1, 1, 1, 1, 1, 1, 1, 1, 1, 1, 1, 1, 1, 1, 1, 1, 1, 1, 1, 1, 1, 1, 1, 1, 1, 1, 1, 1, 1, 1, 1, 1, 1, 1, 1, 1, 1, 1, 1, 1, 1, 1, 1, 1, 1, 1, 1, 1, 1, 1, 1, 1, 1, 1, 1, 1, 1, 1, 1, 1, 1, 1, 1, 1, 1, 1, 1, 1, 1, 1, 1, 1, 1, 1, 1, 1, 1, 1, 1, 1, 1, 1, 1, 1, 1, 1, 1, 1, 1, 1, 1, 1, 1, 1, 1, 1, 1, 1, 1, 1, 1, 1, 1, 1, 1, 1, 1, 1, 1, 1, 1, 1, 1, 1, 1, 1, 1, 1, 1, 1, 1, 1, 1, 1, 1, 1, 1, 1, 1, 1, 1, 1, 1, 1, 1, 1, 1, 1, 1, 1, 1, 1, 1, 1, 1, 1, 1, 1, 1, 1, 1, 1, 1, 1, 1, 1, 1, 1, 1, 1, 1, 1, 1, 1, 1, 1, 1, 1, 1, 1, 1, 1, 1, 1, 1, 1, 1, 1, 1, 1, 1, 1, 1, 1, 1, 1, 1, 1, 1, 1, 1, 1, 1, 1, 1, 1, 1, 1, 1, 1, 1, 1, 1, 1, 1, 1, 1, 1, 1, 1, 1, 1, 1, 1, 1, 1, 1, 1, 1, 1, 1, 1, 1, 1, 1, 1, 1, 1, 1, 1, 1, 1, 1, 1, 1, 1, 1, 1, 1, 1, 1, 1, 1, 1, 1, 1, 1, 1, 1, 1, 1, 1, 1, 1, 1, 1, 1, 1, 1, 1, 1, 1, 1, 1, 1, 1, 1, 1, 1, 1, 1, 1, 1, 1, 1, 1, 1, 1, 1, 1, 1, 1, 1, 1, 1, 1, 1, 1, 1, 1, 1, 1, 1, 1, 1, 1, 1, 1, 1, 1, 1, 1, 1, 1, 1, 1, 1, 1, 1, 1, 1, 1, 1, 1, 1, 1, 1, 1, 1, 1, 1, 1, 1, 1, 1, 1, 1, 1, 1, 1, 1, 1, 1, 1, 1, 1, 1, 1, 1, 1, 1, 1, 1, 1, 1, 1, 1, 1, 1, 1, 1, 1, 1, 1, 1, 1, 1, 1, 1, 1, 1, 1, 1, 1, 1, 1, 1, 1, 1, 1, 1, 1, 1, 1, 1, 1, 1, 1, 1, 1, 1, 1, 1, 1, 1, 1, 1, 1, 1, 1, 1, 1, 1, 1, 1, 1, 1, 1, 1, 1, 1, 1, 1, 1, 1, 1, 1, 1, 1, 1, 1, 1, 1, 1, 1, 1, 1, 1, 1, 1, 1, 1, 1, 1, 1, 1, 1, 1, 1, 1, 1, 1, 1, 1, 1, 1, 1, 1, 1, 1, 1, 1, 1, 1, 1, 1, 1, 1, 1, 1, 1, 1, 1, 1, 1, 1, 1, 1, 1, 1, 1, 1, 1, 1, 1, 1, 1, 1, 1, 1, 1, 1, 1, 1, 1, 1, 1, 1, 1, 1, 1, 1, 1, 1, 1, 1, 1, 1, 1, 1, 1, 1, 1, 1, 1, 0, 0, 0, 0, 0, 0, 0, 0, 0, 0, 0, 0, 0, 0, 0, 0, 0, 0, 0, 0, 0, 0, 0, 0, 0, 0, 0, 0, 0, 0, 0, 0, 0, 0, 0, 0, 0, 0, 0, 0, 0, 0, 0, 0, 0, 0, 0, 0, 0, 0, 0, 0, 0, 0, 0, 0, 0, 0, 0, 0, 0, 0, 0, 0, 0, 0, 0, 0, 0, 0, 0, 0, 0, 0, 0, 0, 0, 0, 0, 0, 0, 0, 0, 0, 0, 0, 0, 0, 0, 0, 0, 0, 0, 0, 0, 0, 0, 0, 0, 0, 0, 0, 0, 0, 0, 0, 0, 0, 0, 0, 0, 0, 0, 0, 0, 0, 0, 0, 0, 0, 0, 0, 0, 0, 0, 0, 0, 0, 0, 0, 0, 0, 0, 0, 0, 0, 0, 0, 0, 0, 0, 0, 0, 0, 0, 0, 0, 0, 0, 0, 0, 0, 0, 0, 0, 0, 0, 0, 0, 0, 0, 0, 0, 0, 0, 0, 0, 0, 0, 0, 0, 0, 0, 0, 0, 0, 0, 0, 0, 0, 0, 0, 0, 0, 0, 0, 0, 0, 1, 1, 1, 1, 1, 1, 1, 1, 1, 1, 1, 1, 1, 1, 1, 1, 1, 1, 1, 1, 1, 1, 1, 1, 1, 1, 1, 1, 0, 0, 0, 0, 0, 0, 0, 0, 0, 0, 0, 0, 0, 0, 0, 0, 0, 0, 0, 0, 0, 0, 0, 0, 0, 0, 0, 0, 0, 0, 0, 0, 0, 0, 0, 0, 0, 0, 0, 0, 0, 0, 0, 0, 0, 0, 0, 0, 0, 0, 0, 0, 0, 0, 0, 0, 0, 0, 0, 0, 0, 0, 0, 0, 0, 0, 0, 0, 0, 0, 0, 0, 0, 0, 0, 0, 0, 0, 0, 0, 0, 0, 0, 0, 0, 0, 0, 0, 0, 0, 0, 0, 0, 0, 0, 0, 0, 0, 0, 0, 0, 0, 0, 0, 0, 0, 0, 0, 0, 0, 0, 0, 0, 0, 0, 0, 0, 0, 0, 0, 0, 0, 0, 0, 0, 0, 0, 0, 0, 0, 0, 0, 0, 0, 0, 0, 0, 0, 0, 0, 0, 0, 0, 0, 0, 0, 0, 0, 0, 0, 0, 0, 0, 0, 0, 0, 0, 0, 0, 0, 0, 0, 0, 0, 0, 0, 0, 0, 0, 0, 0, 0, 0, 0, 0, 0, 0, 0, 0, 0, 0, 0, 0, 0, 0, 0, 0, 0, 1, 1, 1, 1, 1, 1, 1, 1, 1, 1, 1, 1, 1, 1, 1, 1, 1, 1, 1, 1, 1, 1, 1, 1, 1, 1, 1, 1, 1, 1, 1, 1, 1, 1, 1, 1])
me_cube_228.polygons.foreach_set('material_index', [0, 0, 0, 0, 0, 0, 0, 0, 0, 0, 0, 0, 0, 0, 0, 0, 0, 0, 0, 0, 0, 0, 0, 0, 0, 0, 0, 0, 0, 0, 0, 0, 0, 0, 0, 0, 0, 0, 0, 0, 0, 0, 0, 0, 0, 0, 0, 0, 0, 0, 0, 0, 0, 0, 0, 0, 0, 0, 0, 0, 0, 0, 0, 0, 0, 0, 0, 0, 0, 0, 0, 0, 0, 0, 1, 1, 1, 1, 1, 2, 0, 0, 0, 0, 1, 1, 1, 1, 1, 1, 0, 0, 0, 0, 0, 0, 0, 0, 0, 2, 2, 2, 2, 0, 2, 2, 2, 2, 2, 0, 0, 0, 0, 0, 0, 1, 0, 1, 1, 1, 0, 0, 0, 0, 0, 0, 0, 0, 0, 0, 0, 0, 0, 0, 0, 1, 1, 1, 1, 1, 0, 0, 0, 0, 0, 0, 0, 0, 0, 0, 0, 0, 0, 0, 0, 0, 0, 0, 0, 0, 0, 1, 1, 1, 1, 1, 0, 0, 0, 0, 0, 0, 0, 0, 0, 0, 0, 0, 0, 0, 0, 0, 0, 0, 0, 0, 0, 0, 0, 0, 0, 0, 0, 2, 2, 2, 2, 2, 2, 2, 2, 3, 3, 3, 3, 3, 3, 4, 4, 4, 3, 3, 3, 3, 3, 3, 4, 4, 4, 0, 0, 0, 0, 0, 0, 0, 0, 0, 0, 0, 0, 0, 0, 0, 0, 0, 0, 0, 0, 0, 0, 0, 0, 0, 0, 0, 0, 0, 0, 0, 0, 0, 0, 0, 0, 0, 0, 0, 0, 0, 0, 0, 0, 0, 0, 0, 0, 0, 0, 0, 0, 0, 0, 0, 0, 0, 0, 0, 0, 0, 0, 0, 0, 0, 0, 0, 0, 0, 0, 0, 0, 0, 0, 0, 0, 0, 0, 1, 1, 1, 1, 1, 2, 0, 0, 0, 0, 1, 1, 1, 1, 1, 1, 0, 0, 0, 0, 0, 0, 0, 0, 0, 2, 2, 2, 2, 0, 2, 2, 2, 2, 2, 0, 0, 0, 0, 0, 0, 1, 0, 1, 1, 1, 0, 0, 0, 0, 0, 0, 0, 0, 0, 0, 0, 0, 0, 0, 0, 1, 1, 1, 1, 1, 0, 0, 0, 0, 0, 0, 0, 0, 0, 0, 0, 0, 0, 0, 0, 0, 0, 0, 0, 0, 0, 1, 1, 1, 1, 1, 0, 0, 0, 0, 0, 0, 0, 0, 0, 0, 0, 0, 0, 0, 0, 0, 0, 0, 0, 0, 0, 0, 0, 0, 0, 0, 0, 2, 2, 2, 2, 2, 2, 2, 2, 3, 3, 3, 3, 3, 3, 4, 4, 4, 3, 3, 3, 3, 3, 3, 4, 4, 4, 0, 0, 0, 0, 0, 0, 0, 0, 0, 0, 0, 0, 0, 0, 0, 0, 0, 0, 0, 0, 0, 0, 0, 0, 0, 0, 0, 0, 0, 0, 0, 0, 0, 0, 0, 0, 0, 0, 0, 0, 0, 0, 0, 0, 0, 0, 0, 0, 0, 0, 0, 0, 0, 0, 0, 0, 0, 0, 0, 0, 0, 0, 0, 0, 0, 0, 0, 0, 0, 0, 0, 0, 0, 0, 1, 1, 1, 1, 1, 2, 0, 0, 0, 0, 1, 1, 1, 1, 1, 1, 0, 0, 0, 0, 0, 0, 0, 0, 0, 0, 2, 2, 2, 2, 0, 2, 2, 2, 2, 2, 0, 0, 0, 0, 0, 0, 1, 0, 1, 1, 1, 0, 0, 0, 0, 0, 0, 0, 0, 0, 0, 0, 0, 0, 0, 0, 0, 1, 1, 1, 1, 1, 0, 0, 0, 0, 0, 0, 0, 0, 0, 0, 0, 0, 0, 0, 0, 0, 0, 0, 0, 0, 0, 1, 1, 1, 1, 1, 0, 0, 0, 0, 0, 0, 0, 0, 0, 0, 0, 0, 0, 0, 0, 0, 0, 0, 0, 0, 0, 0, 0, 0, 0, 0, 0, 2, 2, 2, 2, 2, 2, 2, 2, 3, 3, 3, 3, 3, 3, 4, 4, 4, 3, 3, 3, 3, 3, 3, 4, 4, 4, 0, 0, 0, 0, 0, 0, 0, 0, 0, 0, 0, 0, 0, 0, 0, 0, 0, 0, 0, 0, 0, 0, 0, 0, 0, 0, 0, 0, 0, 0, 0, 0, 0, 0, 0, 0, 0, 0, 0, 0, 0, 0, 0, 0, 0, 0, 0, 0, 0, 0, 0, 0, 0, 0, 0, 0, 0, 0, 0, 0, 0, 0, 0, 0, 0, 0, 0, 0, 0, 0, 0, 0, 0, 0, 1, 1, 1, 1, 1, 2, 0, 0, 0, 0, 1, 1, 1, 1, 1, 1, 0, 0, 0, 0, 0, 0, 0, 0, 0, 0, 2, 2, 2, 2, 0, 2, 2, 2, 2, 2, 0, 0, 0, 0, 0, 0, 1, 0, 1, 1, 1, 0, 0, 0, 0, 0, 0, 0, 0, 0, 0, 0, 0, 0, 0, 0, 0, 1, 1, 1, 1, 1, 0, 0, 0, 0, 0, 0, 0, 0, 0, 0, 0, 0, 0, 0, 0, 0, 0, 0, 0, 0, 0, 1, 1, 1, 1, 1, 0, 0, 0, 0, 0, 0, 0, 0, 0, 0, 0, 0, 0, 0, 0, 0, 0, 0, 0, 0, 0, 0, 0, 0, 0, 0, 0, 2, 2, 2, 2, 2, 2, 2, 2, 3, 3, 3, 3, 3, 3, 4, 4, 4, 3, 3, 3, 3, 3, 3, 4, 4, 4, 0, 0, 0, 0, 0, 0, 5, 5, 5, 5, 5, 5, 0, 0, 0, 0, 0, 0, 0, 5, 0, 5, 0, 5, 0, 5, 0, 5, 0, 5, 0, 5, 0, 5, 0, 0, 5, 5, 5, 5, 5, 5, 5, 5, 5, 5, 5, 5, 5, 5, 6, 6, 6, 6, 6, 6, 6, 7, 6, 7, 7, 7, 6, 6, 6, 6, 6, 6, 7, 6, 6, 7, 6, 6, 6, 7, 7, 6, 6, 6, 6, 7, 7, 6, 6, 6, 6, 6, 6, 6, 7, 7, 7, 7, 7, 7, 7, 7, 7, 7, 5, 5, 5, 5, 5, 5, 0, 0, 0, 0, 0, 0, 0, 5, 0, 5, 0, 5, 0, 5, 0, 5, 0, 5, 0, 5, 0, 5, 0, 0, 5, 5, 5, 5, 5, 5, 5, 5, 5, 5, 5, 5, 5, 5, 6, 6, 6, 6, 6, 6, 6, 7, 6, 7, 7, 7, 6, 6, 6, 6, 6, 6, 7, 6, 6, 7, 6, 6, 6, 7, 7, 6, 6, 6, 6, 7, 7, 6, 6, 6, 6, 6, 6, 6, 7, 7, 7, 7, 7, 7, 7, 7, 7, 7, 1, 1, 1, 1, 1, 1, 1, 1, 1, 1, 1, 1, 1, 1, 1, 1, 1, 1, 1, 1, 1, 1, 1, 1, 1, 1, 1, 1, 5, 5, 5, 5, 5, 5, 0, 0, 0, 0, 0, 0, 0, 5, 0, 5, 0, 5, 0, 5, 0, 5, 0, 5, 0, 5, 0, 5, 0, 0, 5, 5, 5, 5, 5, 5, 5, 5, 5, 5, 5, 5, 5, 5, 6, 6, 6, 6, 6, 6, 6, 7, 6, 7, 7, 7, 6, 6, 6, 6, 6, 6, 7, 6, 6, 7, 6, 6, 6, 7, 7, 6, 6, 6, 6, 7, 7, 6, 6, 6, 6, 6, 6, 6, 7, 7, 7, 7, 7, 7, 7, 7, 7, 7, 5, 5, 5, 5, 5, 5, 0, 0, 0, 0, 0, 0, 0, 5, 0, 5, 0, 5, 0, 5, 0, 5, 0, 5, 0, 5, 0, 5, 0, 0, 5, 5, 5, 5, 5, 5, 5, 5, 5, 5, 5, 5, 5, 5, 6, 6, 6, 6, 6, 6, 6, 7, 6, 7, 7, 7, 6, 6, 6, 6, 6, 6, 7, 6, 6, 7, 6, 6, 6, 7, 7, 6, 6, 6, 6, 7, 7, 6, 6, 6, 6, 6, 6, 6, 7, 7, 7, 7, 7, 7, 7, 7, 7, 7, 1, 1, 1, 1, 1, 1, 1, 1, 1, 1, 1, 1, 1, 1, 1, 1, 1, 1, 1, 1, 1, 1, 1, 1, 1, 1, 1, 1, 0, 0, 0, 0, 0, 0, 0, 0])
me_cube_228.materials.append(mat_wood)
me_cube_228.materials.append(mat_stone)
me_cube_228.materials.append(mat_wood_light)
me_cube_228.materials.append(mat_stone_light)
me_cube_228.materials.append(mat_main)
me_cube_228.materials.append(mat_gold)
me_cube_228.materials.append(mat_metal_light)
me_cube_228.materials.append(mat_white)
me_cube_228.use_remesh_preserve_volume = False
me_cube_228.use_remesh_preserve_attributes = False
me_cube_228.use_mirror_vertex_groups = False
me_cube_228.update()

# ---- objects
ob_barracks_firstage_level2 = bpy.data.objects.new('Barracks_FirstAge_Level2', me_cube_228)

# ---- transforms, parenting, visibility, modifiers, constraints
ob_barracks_firstage_level2.location = (0.0, 0.0, 0.0)
ob_barracks_firstage_level2.lineart.crease_threshold = 0.0
_m = ob_barracks_firstage_level2.modifiers.new('Auto Smooth', 'NODES')
_m.node_group = ng_auto_smooth
_gi = [s.identifier for s in ng_auto_smooth.interface.items_tree if s.item_type == 'SOCKET' and s.in_out == 'INPUT']
_m[_gi[1]] = 0.733  # Angle

# ---- collection membership
col_collection.objects.link(ob_barracks_firstage_level2)

# ---- scene / render settings (as saved in the file)
scene.frame_start = 1; scene.frame_end = 250; scene.frame_set(1)
scene.render.engine = 'BLENDER_EEVEE_NEXT'
scene.cycles.sampling_pattern = 'TABULATED_SOBOL'
scene.cycles.use_light_tree = False
scene.view_settings.view_transform = 'Filmic'
bpy.context.view_layer.update()

# ---- added for rendering (the .blend has no active camera and no usable light): camera, sun
cam_auto = bpy.data.cameras.new('AutoCamera')
cam_auto.lens = 50.0
cam_auto.sensor_width = 36.0
cam_auto.clip_end = 1000.0
ob_auto_camera = bpy.data.objects.new('AutoCamera', cam_auto)
scene.collection.objects.link(ob_auto_camera)
ob_auto_camera.location = (2.35011, -2.82014, 2.31911)
ob_auto_camera.rotation_euler = (1.09748, -7.21219e-08, 0.694738)
scene.camera = ob_auto_camera
light_auto_sun = bpy.data.lights.new('AutoSun', 'SUN')
light_auto_sun.energy = 3.0
light_auto_sun.angle = 0.0523599
ob_auto_sun = bpy.data.objects.new('AutoSun', light_auto_sun)
scene.collection.objects.link(ob_auto_sun)
ob_auto_sun.rotation_euler = (0.872665, 0.174533, 0.523599)
bpy.context.view_layer.update()
